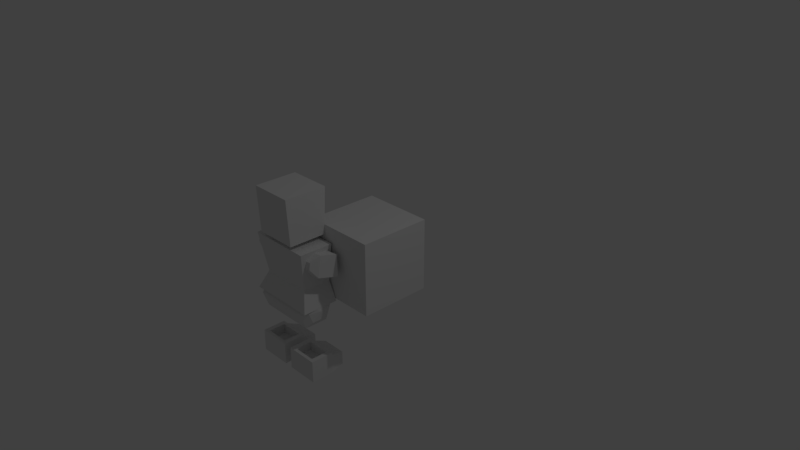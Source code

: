 # Source: shotgun.blend  (saved by Blender 2.78.0; exported with 4.5.12 LTS)
import bpy
from mathutils import Matrix  # noqa: F401  (used for matrix-valued properties, if any)

bpy.ops.wm.read_factory_settings(use_empty=True)
scene = bpy.context.scene
scene.name = 'Scene'

# ---- collections
col_collection_1 = bpy.data.collections.new('Collection 1'); scene.collection.children.link(col_collection_1)

# ---- materials (node trees are filled in below, after node groups)
mat_none = bpy.data.materials.new('None')
mat_none.alpha_threshold = 0.0
mat_none.use_transparent_shadow = False
mat_none.specular_color = (0.8, 0.8, 0.8)
mat_none.roughness = 0.5
mat_none.specular_intensity = 1.0
mat_material = bpy.data.materials.new('Material')
mat_material.alpha_threshold = 0.0
mat_material.use_transparent_shadow = False
mat_material.roughness = 0.5
mat_material.line_color = (0.0, 0.0, 0.0, 1.0)

# ---- material node trees

# ---- world
world_world = bpy.data.worlds.new('World'); scene.world = world_world
world_world.color = (0.05088, 0.05088, 0.05088)
world_world.use_sun_shadow = False
world_world.sun_shadow_jitter_overblur = 0.0
world_world.cycles.sampling_method = 'MANUAL'

# ---- cameras
cam_camera = bpy.data.cameras.new('Camera')
cam_camera.clip_end = 100.0
cam_camera.lens = 35.0
cam_camera.sensor_width = 32.0
cam_camera.sensor_height = 18.0
cam_camera.ortho_scale = 7.314
cam_camera.dof.focus_distance = 0.0
cam_camera.dof.aperture_fstop = 128.0

# ---- lights
light_lamp = bpy.data.lights.new('Lamp', 'POINT')
light_lamp.transmission_factor = 0.0
light_lamp.cutoff_distance = 30.0
light_lamp.energy = 100.0
light_lamp.shadow_buffer_clip_start = 1.001
light_lamp.shadow_soft_size = 0.1
light_lamp.shadow_maximum_resolution = 0.006
light_lamp.use_absolute_resolution = True

# ---- meshes
me_player_base_mesh_042 = bpy.data.meshes.new('player_base_Mesh.042')
me_player_base_mesh_042.from_pydata([(-0.09258, -0.5659, 0.6246), (-0.09258, -0.5026, 0.7021), (-0.06531, -0.5659, 0.7796), (-0.1634, -0.5659, 1.03), (-0.09258, -0.5026, 0.8571), (-0.1634, -0.4331, 0.9048), (-0.09258, -0.5659, 0.9347), (-0.1634, -0.4331, 0.9048), (-0.09258, -0.5026, 0.7021), (-0.1634, -0.4331, 0.6545), (-0.09258, -0.5026, 0.8571), (-0.1634, -0.7941, 0.9431), (-0.09258, -0.5659, 0.9347), (-0.1634, -0.5659, 1.03), (-0.09258, -0.7062, 0.8809), (-0.1634, -0.7941, 0.6162), (-0.09258, -0.7062, 0.8809), (-0.1634, -0.7941, 0.9431), (-0.09258, -0.7062, 0.6784), (-0.1634, -0.5659, 0.5293), (-0.09258, -0.7062, 0.6784), (-0.1634, -0.7941, 0.6162), (-0.09258, -0.5659, 0.6246), (-0.9589, -0.4331, 0.6545), (-0.1634, -0.5659, 0.5293), (-0.9589, -0.5659, 0.5293), (-0.1634, -0.4331, 0.6545), (-0.9589, -0.4331, 0.9048), (-0.1634, -0.4331, 0.6545), (-0.9589, -0.4331, 0.6545), (-0.1634, -0.4331, 0.9048), (-0.9589, -0.5659, 1.03), (-0.1634, -0.4331, 0.9048), (-0.9589, -0.4331, 0.9048), (-0.1634, -0.5659, 1.03), (-0.9589, -0.7941, 0.9431), (-0.1634, -0.5659, 1.03), (-0.9589, -0.5659, 1.03), (-0.1634, -0.7941, 0.9431), (-0.9589, -0.7941, 0.6162), (-0.1634, -0.7941, 0.9431), (-0.9589, -0.7941, 0.9431), (-0.1634, -0.7941, 0.6162), (-0.9589, -0.5659, 0.5293), (-0.1634, -0.7941, 0.6162), (-0.9589, -0.7941, 0.6162), (-0.1634, -0.5659, 0.5293), (-1.03, -0.5026, 0.7021), (-0.9589, -0.5659, 0.5293), (-1.03, -0.5659, 0.6246), (-0.9589, -0.4331, 0.6545), (-1.03, -0.5026, 0.8571), (-0.9589, -0.4331, 0.6545), (-1.03, -0.5026, 0.7021), (-0.9589, -0.4331, 0.9048), (-1.03, -0.5659, 0.9347), (-0.9589, -0.4331, 0.9048), (-1.03, -0.5026, 0.8571), (-0.9589, -0.5659, 1.03), (-1.03, -0.7062, 0.8809), (-0.9589, -0.5659, 1.03), (-1.03, -0.5659, 0.9347), (-0.9589, -0.7941, 0.9431), (-1.03, -0.7062, 0.6784), (-0.9589, -0.7941, 0.9431), (-1.03, -0.7062, 0.8809), (-0.9589, -0.7941, 0.6162), (-1.03, -0.5659, 0.6246), (-0.9589, -0.7941, 0.6162), (-1.03, -0.7062, 0.6784), (-0.9589, -0.5659, 0.5293), (-0.09258, -0.5026, 0.7021), (-0.09258, -0.5026, 0.8571), (-0.06531, -0.5659, 0.7796), (-0.1634, -0.4331, 0.6545), (-0.09258, -0.5659, 0.6246), (-0.1634, -0.5659, 0.5293), (-0.09258, -0.5026, 0.7021), (-1.057, -0.5659, 0.7796), (-1.03, -0.5659, 0.6246), (-1.03, -0.7062, 0.6784), (-0.09258, -0.5026, 0.8571), (-0.09258, -0.5659, 0.9347), (-0.06531, -0.5659, 0.7796), (-1.057, -0.5659, 0.7796), (-1.03, -0.7062, 0.6784), (-1.03, -0.7062, 0.8809), (-0.09258, -0.5659, 0.9347), (-0.09258, -0.7062, 0.8809), (-0.06531, -0.5659, 0.7796), (-1.057, -0.5659, 0.7796), (-1.03, -0.7062, 0.8809), (-1.03, -0.5659, 0.9347), (-0.09258, -0.7062, 0.8809), (-0.09258, -0.7062, 0.6784), (-0.06531, -0.5659, 0.7796), (-1.057, -0.5659, 0.7796), (-1.03, -0.5659, 0.9347), (-1.03, -0.5026, 0.8571), (-0.09258, -0.7062, 0.6784), (-0.09258, -0.5659, 0.6246), (-0.06531, -0.5659, 0.7796), (-1.057, -0.5659, 0.7796), (-1.03, -0.5026, 0.8571), (-1.03, -0.5026, 0.7021), (-1.057, -0.5659, 0.7796), (-1.03, -0.5026, 0.7021), (-1.03, -0.5659, 0.6246), (-0.1707, -1.418, 0.3768), (-0.3358, -1.556, 0.3676), (-0.3358, -1.418, 0.3768), (-0.1707, -1.556, 0.3676), (-0.09726, -1.363, 0.4227), (-0.3358, -1.418, 0.3768), (-0.4459, -1.363, 0.4227), (-0.1707, -1.418, 0.3768), (-0.03762, -1.281, 0.6383), (-0.501, -1.244, 0.6383), (-0.03762, -1.244, 0.6383), (-0.501, -1.281, 0.6383), (-0.03762, -1.281, 0.6383), (-0.03762, -1.556, 0.9686), (-0.03762, -1.556, 0.6383), (-0.03762, -1.244, 0.9686), (-0.03762, -1.244, 0.6383), (-0.03762, -1.556, 0.9686), (-0.501, -1.556, 0.9686), (-0.03762, -1.556, 0.6383), (-0.501, -1.556, 0.6383), (-0.09726, -1.556, 0.4227), (-0.4459, -1.556, 0.4227), (-0.3358, -1.556, 0.3676), (-0.1707, -1.556, 0.3676), (-0.09726, -1.363, 0.4227), (-0.03762, -1.556, 0.6383), (-0.09726, -1.556, 0.4227), (-0.03762, -1.281, 0.6383), (-0.3358, -1.418, 0.3768), (-0.4459, -1.556, 0.4227), (-0.4459, -1.363, 0.4227), (-0.3358, -1.556, 0.3676), (-0.501, -1.556, 0.9686), (-0.501, -1.281, 0.6383), (-0.501, -1.556, 0.6383), (-0.501, -1.244, 0.9686), (-0.501, -1.244, 0.6383), (-0.501, -1.556, 0.6383), (-0.4459, -1.363, 0.4227), (-0.4459, -1.556, 0.4227), (-0.501, -1.281, 0.6383), (-0.1707, -1.418, 0.3768), (-0.09726, -1.556, 0.4227), (-0.1707, -1.556, 0.3676), (-0.09726, -1.363, 0.4227), (-0.4352, -1.374, 0.9217), (-0.1034, -1.245, 0.9217), (-0.1034, -1.374, 0.9217), (-0.4352, -1.245, 0.9217), (-0.4352, -1.374, 0.6852), (-0.4352, -1.245, 0.9217), (-0.4352, -1.374, 0.9217), (-0.4352, -1.245, 0.6852), (-0.03762, -1.556, 0.9686), (-0.501, -1.244, 0.9686), (-0.501, -1.556, 0.9686), (-0.03762, -1.244, 0.9686), (-0.1034, -1.374, 0.9217), (-0.4352, -1.374, 0.6852), (-0.4352, -1.374, 0.9217), (-0.1034, -1.374, 0.6852), (-0.1034, -1.374, 0.9217), (-0.1034, -1.245, 0.6852), (-0.1034, -1.374, 0.6852), (-0.1034, -1.245, 0.9217), (-0.4352, -1.245, 0.6852), (-0.1034, -1.374, 0.6852), (-0.1034, -1.245, 0.6852), (-0.4352, -1.374, 0.6852), (-0.501, -1.281, 0.6383), (-0.09726, -1.363, 0.4227), (-0.4459, -1.363, 0.4227), (-0.03762, -1.281, 0.6383), (-0.1034, -1.245, 0.6852), (-0.501, -1.244, 0.6383), (-0.4352, -1.245, 0.6852), (-0.03762, -1.244, 0.6383), (-0.1034, -1.245, 0.9217), (-0.03762, -1.244, 0.9686), (-0.4352, -1.245, 0.9217), (-0.501, -1.244, 0.9686), (-0.4616, 0.2784, 0.8783), (-0.6615, 0.5444, 0.8783), (-0.6615, 0.2784, 0.8783), (-0.4616, 0.5444, 0.8783), (-0.07667, -0.5267, 1.019), (-1.046, -0.5267, 0.5049), (-0.07667, -0.5267, 0.5049), (-1.046, -0.5267, 1.019), (-1.012, 0.2927, 1.0), (-0.1114, 0.2927, 0.5234), (-1.012, 0.2927, 0.5234), (-0.1114, 0.2927, 1.0), (-0.6615, 0.2784, 0.8783), (-0.6615, 0.5444, 0.6784), (-0.6615, 0.2784, 0.6784), (-0.6615, 0.5444, 0.8783), (-0.4616, 0.2784, 0.8783), (-0.4616, 0.5444, 0.6784), (-0.4616, 0.5444, 0.8783), (-0.4616, 0.2784, 0.6784), (-0.6615, 0.2784, 0.6784), (-0.4616, 0.5444, 0.6784), (-0.4616, 0.2784, 0.6784), (-0.6615, 0.5444, 0.6784), (-0.6615, 0.5444, 0.6784), (-0.4616, 0.5444, 0.8783), (-0.4616, 0.5444, 0.6784), (-0.6615, 0.5444, 0.8783), (-0.1114, 0.2927, 0.5234), (-0.4116, -0.2597, 0.521), (-1.012, 0.2927, 0.5234), (-0.1837, -0.2597, 0.521), (-0.07667, -0.5267, 0.5049), (-1.046, -0.5267, 0.5049), (-0.9193, -0.2597, 0.521), (-0.9193, -0.2589, 0.9262), (-0.4123, -0.2589, 0.9262), (-1.012, 0.2927, 1.0), (-0.1838, -0.2589, 0.9262), (-0.1114, 0.2927, 1.0), (-0.1838, -0.2589, 0.9262), (-0.1837, -0.2595, 0.6466), (-0.1114, 0.2927, 1.0), (-0.1837, -0.2597, 0.521), (-0.1114, 0.2927, 0.5234), (-0.1838, -0.2589, 0.9262), (-0.4123, -0.2589, 0.9262), (-0.07667, -0.5267, 1.019), (-0.9193, -0.2589, 0.9262), (-1.046, -0.5267, 1.019), (-0.1837, -0.2597, 0.521), (-0.1837, -0.2595, 0.6466), (-0.07667, -0.5267, 0.5049), (-0.1838, -0.2589, 0.9262), (-0.07667, -0.5267, 1.019), (-0.9193, -0.2597, 0.521), (-0.9193, -0.2592, 0.8005), (-1.012, 0.2927, 0.5234), (-0.9193, -0.2589, 0.9262), (-1.012, 0.2927, 1.0), (-0.9193, -0.2589, 0.9262), (-0.9193, -0.2592, 0.8005), (-1.046, -0.5267, 1.019), (-0.9193, -0.2597, 0.521), (-1.046, -0.5267, 0.5049), (-0.7878, -1.556, 0.3676), (-0.9529, -1.418, 0.3768), (-0.7878, -1.418, 0.3768), (-0.9529, -1.556, 0.3676), (-0.7878, -1.418, 0.3768), (-1.026, -1.363, 0.4227), (-0.6777, -1.363, 0.4227), (-0.9529, -1.418, 0.3768), (-0.6226, -1.244, 0.6383), (-1.086, -1.281, 0.6383), (-1.086, -1.244, 0.6383), (-0.6226, -1.281, 0.6383), (-1.086, -1.556, 0.9686), (-1.086, -1.281, 0.6383), (-1.086, -1.556, 0.6383), (-1.086, -1.244, 0.9686), (-1.086, -1.244, 0.6383), (-1.086, -1.556, 0.6383), (-1.026, -1.363, 0.4227), (-1.026, -1.556, 0.4227), (-1.086, -1.281, 0.6383), (-0.6777, -1.556, 0.4227), (-0.7878, -1.418, 0.3768), (-0.6777, -1.363, 0.4227), (-0.7878, -1.556, 0.3676), (-0.6226, -1.281, 0.6383), (-0.6226, -1.556, 0.9686), (-0.6226, -1.556, 0.6383), (-0.6226, -1.244, 0.9686), (-0.6226, -1.244, 0.6383), (-0.9529, -1.556, 0.3676), (-0.7878, -1.556, 0.3676), (-1.026, -1.556, 0.4227), (-0.6777, -1.556, 0.4227), (-0.6226, -1.556, 0.6383), (-1.086, -1.556, 0.6383), (-0.6226, -1.556, 0.9686), (-1.086, -1.556, 0.9686), (-0.6777, -1.363, 0.4227), (-0.6226, -1.556, 0.6383), (-0.6777, -1.556, 0.4227), (-0.6226, -1.281, 0.6383), (-1.026, -1.556, 0.4227), (-0.9529, -1.418, 0.3768), (-0.9529, -1.556, 0.3676), (-1.026, -1.363, 0.4227), (-1.02, -1.245, 0.9217), (-0.6884, -1.374, 0.9217), (-1.02, -1.374, 0.9217), (-0.6884, -1.245, 0.9217), (-0.6884, -1.245, 0.9217), (-0.6884, -1.374, 0.6852), (-0.6884, -1.374, 0.9217), (-0.6884, -1.245, 0.6852), (-0.6226, -1.244, 0.9686), (-1.086, -1.556, 0.9686), (-0.6226, -1.556, 0.9686), (-1.086, -1.244, 0.9686), (-0.6884, -1.374, 0.6852), (-1.02, -1.374, 0.9217), (-0.6884, -1.374, 0.9217), (-1.02, -1.374, 0.6852), (-1.02, -1.245, 0.6852), (-1.02, -1.374, 0.9217), (-1.02, -1.374, 0.6852), (-1.02, -1.245, 0.9217), (-1.02, -1.374, 0.6852), (-0.6884, -1.245, 0.6852), (-1.02, -1.245, 0.6852), (-0.6884, -1.374, 0.6852), (-1.026, -1.363, 0.4227), (-0.6226, -1.281, 0.6383), (-0.6777, -1.363, 0.4227), (-1.086, -1.281, 0.6383), (-0.6884, -1.245, 0.9217), (-0.6226, -1.244, 0.9686), (-0.6884, -1.245, 0.6852), (-1.086, -1.244, 0.9686), (-1.02, -1.245, 0.9217), (-1.086, -1.244, 0.6383), (-1.02, -1.245, 0.6852), (-0.6226, -1.244, 0.6383), (-0.8615, 1.009, 1.07), (-0.2616, 0.3662, 1.036), (-0.2616, 1.009, 1.07), (-0.8615, 0.3662, 1.036), (-0.8615, 1.009, 0.47), (-0.2616, 0.3662, 0.5044), (-0.8615, 0.3662, 0.5044), (-0.2616, 1.009, 0.47), (-0.7174, 0.387, 0.6032), (-0.4058, 0.1976, 0.6032), (-0.7174, 0.1976, 0.6032), (-0.4058, 0.387, 0.6032), (-0.7174, 0.387, 0.9257), (-0.4058, 0.1976, 0.9257), (-0.4058, 0.387, 0.9257), (-0.7174, 0.1976, 0.9257), (-0.2616, 0.3662, 0.5044), (-0.2616, 1.009, 1.07), (-0.2616, 0.3662, 1.036), (-0.2616, 1.009, 0.47), (-0.2616, 1.009, 0.47), (-0.8615, 1.009, 1.07), (-0.2616, 1.009, 1.07), (-0.8615, 1.009, 0.47), (-0.8615, 1.009, 0.47), (-0.8615, 0.3662, 1.036), (-0.8615, 1.009, 1.07), (-0.8615, 0.3662, 0.5044), (-0.8615, 0.3662, 0.5044), (-0.2616, 0.3662, 1.036), (-0.8615, 0.3662, 1.036), (-0.2616, 0.3662, 0.5044), (-0.7174, 0.1976, 0.9257), (-0.7174, 0.387, 0.6032), (-0.7174, 0.1976, 0.6032), (-0.7174, 0.387, 0.9257), (-0.4058, 0.1976, 0.6032), (-0.4058, 0.387, 0.9257), (-0.4058, 0.1976, 0.9257), (-0.4058, 0.387, 0.6032), (-0.9833, -0.1452, 0.8111), (-1.171, 0.009905, 0.5428), (-0.954, 0.006278, 0.5599), (-1.2, -0.1415, 0.7939), (-0.9228, 0.2568, 0.7851), (-0.93, 0.2189, 0.869), (-0.9303, 0.2067, 0.6522), (-0.9833, -0.1452, 0.8111), (-0.9534, 0.08685, 0.9179), (-0.954, 0.006278, 0.5599), (-0.8156, 0.1892, 0.8201), (-0.9755, 0.08922, 0.8202), (-0.8156, 0.08923, 0.8201), (-0.9755, 0.1892, 0.8201), (-0.8156, 0.1892, 0.7202), (-0.9755, 0.1892, 0.8201), (-0.8156, 0.1892, 0.8201), (-0.9755, 0.1892, 0.7202), (-0.8156, 0.08923, 0.7202), (-0.9755, 0.1892, 0.7202), (-0.8156, 0.1892, 0.7202), (-0.9755, 0.08922, 0.7202), (-0.8156, 0.08923, 0.8201), (-0.9755, 0.08922, 0.7202), (-0.8156, 0.08923, 0.7202), (-0.9755, 0.08922, 0.8202), (-0.8156, 0.08923, 0.8201), (-0.8156, 0.1892, 0.7202), (-0.8156, 0.1892, 0.8201), (-0.8156, 0.08923, 0.7202), (-1.068, 0.2212, 0.8581), (-0.9534, 0.08685, 0.9179), (-0.93, 0.2189, 0.869), (-1.14, 0.08997, 0.9031), (-1.117, 0.2099, 0.6374), (-0.9228, 0.2568, 0.7851), (-0.9303, 0.2067, 0.6522), (-1.061, 0.2591, 0.7741), (-0.9534, 0.08685, 0.9179), (-1.2, -0.1415, 0.7939), (-0.9833, -0.1452, 0.8111), (-1.14, 0.08997, 0.9031), (-0.9228, 0.2568, 0.7851), (-1.068, 0.2212, 0.8581), (-0.93, 0.2189, 0.869), (-1.061, 0.2591, 0.7741), (-0.954, 0.006278, 0.5599), (-1.117, 0.2099, 0.6374), (-0.9303, 0.2067, 0.6522), (-1.171, 0.009905, 0.5428), (-1.2, -0.1415, 0.7939), (-1.117, 0.2099, 0.6374), (-1.171, 0.009905, 0.5428), (-1.14, 0.08997, 0.9031), (-1.061, 0.2591, 0.7741), (-1.068, 0.2212, 0.8581), (-1.273, -0.6216, 0.3547), (-1.355, -0.6344, 0.3871), (-1.352, -0.6094, 0.3548), (-1.277, -0.6466, 0.387), (-1.295, -0.7303, 0.3202), (-1.355, -0.6344, 0.3871), (-1.277, -0.6466, 0.387), (-1.372, -0.7156, 0.3222), (-1.38, -0.7657, 0.3869), (-1.295, -0.7303, 0.3202), (-1.303, -0.7803, 0.3849), (-1.372, -0.7156, 0.3222), (-1.28, -0.632, 0.1933), (-1.35, -0.5693, 0.1331), (-1.272, -0.5839, 0.1311), (-1.357, -0.6174, 0.1953), (-1.117, -0.6322, 0.243), (-1.079, -0.4306, 0.2729), (-1.108, -0.5695, 0.1619), (-1.088, -0.4933, 0.354), (-1.04, -0.6469, 0.2409), (-1.108, -0.5695, 0.1619), (-1.03, -0.5841, 0.1599), (-1.117, -0.6322, 0.243), (-1.34, -0.5362, 0.2602), (-1.28, -0.632, 0.1933), (-1.262, -0.5484, 0.2601), (-1.357, -0.6174, 0.1953), (-1.088, -0.4933, 0.354), (-1.04, -0.6469, 0.2409), (-1.011, -0.508, 0.3519), (-1.117, -0.6322, 0.243), (-1.283, -0.6571, 0.2256), (-1.344, -0.5612, 0.2926), (-1.266, -0.5734, 0.2925), (-1.361, -0.6424, 0.2277), (-1.352, -0.6094, 0.3548), (-1.291, -0.7052, 0.2878), (-1.273, -0.6216, 0.3547), (-1.369, -0.6906, 0.2899), (-1.369, -0.6906, 0.2899), (-1.283, -0.6571, 0.2256), (-1.291, -0.7052, 0.2878), (-1.361, -0.6424, 0.2277), (-1.34, -0.5362, 0.2602), (-1.266, -0.5734, 0.2925), (-1.344, -0.5612, 0.2926), (-1.262, -0.5484, 0.2601), (-1.363, -0.6845, 0.4518), (-1.372, -0.7156, 0.3222), (-1.38, -0.7657, 0.3869), (-1.355, -0.6344, 0.3871), (-1.326, -0.5076, 0.5931), (-1.311, -0.4094, 0.4663), (-1.352, -0.6094, 0.3548), (-1.344, -0.5612, 0.2926), (-1.361, -0.6424, 0.2277), (-1.369, -0.6906, 0.2899), (-1.34, -0.5362, 0.2602), (-1.296, -0.3112, 0.3394), (-1.35, -0.5693, 0.1331), (-1.357, -0.6174, 0.1953), (-1.291, -0.7052, 0.2878), (-1.283, -0.6571, 0.2256), (-1.273, -0.6216, 0.3547), (-1.266, -0.5734, 0.2925), (-1.28, -0.632, 0.1933), (-1.272, -0.5839, 0.1311), (-1.262, -0.5484, 0.2601), (-1.234, -0.4013, 0.277), (-1.241, -0.4495, 0.3392), (-1.264, -0.5978, 0.5307), (-1.277, -0.6466, 0.387), (-1.285, -0.6967, 0.4517), (-1.295, -0.7303, 0.3202), (-1.303, -0.7803, 0.3849), (-1.326, -0.5076, 0.5931), (-1.016, -0.5661, 0.585), (-1.311, -0.4094, 0.4663), (-0.9852, -0.3697, 0.3312), (-1.296, -0.3112, 0.3394), (-1.272, -0.5839, 0.1311), (-1.35, -0.5693, 0.1331), (-1.234, -0.4013, 0.277), (-1.296, -0.3112, 0.3394), (-0.9852, -0.3697, 0.3312), (-1.079, -0.4306, 0.2729), (-1.03, -0.5841, 0.1599), (-1.108, -0.5695, 0.1619), (-1.04, -0.6469, 0.2409), (-1.03, -0.5841, 0.1599), (-1.011, -0.508, 0.3519), (-0.9852, -0.3697, 0.3312), (-1.016, -0.5661, 0.585), (-1.031, -0.6417, 0.5246), (-1.031, -0.6417, 0.5246), (-1.016, -0.5661, 0.585), (-1.264, -0.5978, 0.5307), (-1.326, -0.5076, 0.5931), (-1.363, -0.6845, 0.4518), (-1.285, -0.6967, 0.4517), (-1.303, -0.7803, 0.3849), (-1.38, -0.7657, 0.3869), (-1.011, -0.508, 0.3519), (-1.031, -0.6417, 0.5246), (-1.088, -0.4933, 0.354), (-1.264, -0.5978, 0.5307), (-1.241, -0.4495, 0.3392), (-1.234, -0.4013, 0.277), (-1.079, -0.4306, 0.2729), (0.0479, 0.2201, 0.5672), (-0.1399, -0.08812, 0.5993), (-0.1692, 0.2041, 0.5743), (0.07723, -0.07209, 0.5922), (-0.1931, 0.07889, 0.928), (-0.2004, 0.1691, 0.9093), (-0.1928, 0.2472, 0.7907), (-0.1399, -0.08812, 0.5993), (-0.1692, 0.2041, 0.5743), (-0.1698, -0.03821, 0.8498), (-0.1476, 0.04226, 0.7943), (-0.3076, 0.101, 0.8752), (-0.3076, 0.04226, 0.7943), (-0.1476, 0.101, 0.8752), (-0.1476, 0.101, 0.8752), (-0.3076, 0.1819, 0.8165), (-0.3076, 0.101, 0.8752), (-0.1476, 0.1819, 0.8165), (-0.1476, 0.1819, 0.8165), (-0.3076, 0.1232, 0.7356), (-0.3076, 0.1819, 0.8165), (-0.1476, 0.1232, 0.7356), (-0.1476, 0.1232, 0.7356), (-0.3076, 0.04226, 0.7943), (-0.3076, 0.1232, 0.7356), (-0.1476, 0.04226, 0.7943), (-0.3076, 0.1819, 0.8165), (-0.3076, 0.04226, 0.7943), (-0.3076, 0.101, 0.8752), (-0.3076, 0.1232, 0.7356), (-0.1698, -0.03821, 0.8498), (-0.05507, 0.08908, 0.9234), (-0.1931, 0.07889, 0.928), (0.01729, -0.02439, 0.8437), (-0.2004, 0.1691, 0.9093), (-0.00577, 0.261, 0.7846), (-0.1928, 0.2472, 0.7907), (-0.06235, 0.1793, 0.9047), (0.07723, -0.07209, 0.5922), (-0.1698, -0.03821, 0.8498), (-0.1399, -0.08812, 0.5993), (0.01729, -0.02439, 0.8437), (-0.05507, 0.08908, 0.9234), (-0.2004, 0.1691, 0.9093), (-0.1931, 0.07889, 0.928), (-0.06235, 0.1793, 0.9047), (-0.00577, 0.261, 0.7846), (-0.1692, 0.2041, 0.5743), (-0.1928, 0.2472, 0.7907), (0.0479, 0.2201, 0.5672), (-0.00577, 0.261, 0.7846), (0.07723, -0.07209, 0.5922), (0.0479, 0.2201, 0.5672), (0.01729, -0.02439, 0.8437), (-0.06235, 0.1793, 0.9047), (-0.05507, 0.08908, 0.9234), (0.1407, -0.03563, -0.09881), (0.06477, 0.009396, -0.08694), (0.1432, 0.005291, -0.09608), (0.06231, -0.03153, -0.08966), (0.1407, -0.03563, -0.09881), (0.0545, -0.02387, -0.1976), (0.06231, -0.03153, -0.08966), (0.1332, -0.0282, -0.2036), (0.0545, -0.02387, -0.1976), (0.1282, -0.11, -0.2091), (0.04958, -0.1057, -0.2031), (0.1332, -0.0282, -0.2036), (0.1475, 0.211, -0.1877), (0.06414, 0.1367, -0.1869), (0.06887, 0.2154, -0.1817), (0.1428, 0.1323, -0.1929), (-0.0714, 0.2073, 0.0659), (-0.09054, 0.1175, -0.1202), (-0.08438, 0.22, -0.1133), (-0.07756, 0.1047, 0.05908), (-0.08438, 0.22, -0.1133), (-0.1692, 0.1218, -0.1142), (-0.163, 0.2244, -0.1073), (-0.09054, 0.1175, -0.1202), (0.06414, 0.1367, -0.1869), (0.1504, 0.1249, -0.08812), (0.07196, 0.129, -0.07897), (0.1428, 0.1323, -0.1929), (-0.1692, 0.1218, -0.1142), (-0.07756, 0.1047, 0.05908), (-0.1562, 0.1091, 0.06508), (-0.09054, 0.1175, -0.1202), (0.1479, 0.08399, -0.09085), (0.06169, 0.09575, -0.1897), (0.0695, 0.08809, -0.0817), (0.1404, 0.09142, -0.1957), (0.05696, 0.01705, -0.1949), (0.1432, 0.005291, -0.09608), (0.06477, 0.009396, -0.08694), (0.1356, 0.01272, -0.2009), (0.06169, 0.09575, -0.1897), (0.1356, 0.01272, -0.2009), (0.05696, 0.01705, -0.1949), (0.1404, 0.09142, -0.1957), (0.0695, 0.08809, -0.0817), (0.1504, 0.1249, -0.08812), (0.1479, 0.08399, -0.09085), (0.07196, 0.129, -0.07897), (0.06169, 0.09575, -0.1897), (0.06477, 0.009396, -0.08694), (0.0695, 0.08809, -0.0817), (0.05696, 0.01705, -0.1949), (0.05739, -0.1134, -0.09511), (0.0545, -0.02387, -0.1976), (0.04958, -0.1057, -0.2031), (0.06231, -0.03153, -0.08966), (0.06663, -0.1224, 0.03252), (0.0812, 0.12, 0.04866), (0.07196, 0.129, -0.07897), (0.08593, 0.1987, 0.0539), (0.06887, 0.2154, -0.1817), (0.06414, 0.1367, -0.1869), (0.162, 0.02688, 0.1347), (0.1407, -0.03563, -0.09881), (0.1432, 0.005291, -0.09608), (0.1524, -0.1337, 0.124), (0.1358, -0.1175, -0.1043), (0.1332, -0.0282, -0.2036), (0.1282, -0.11, -0.2091), (0.1428, 0.1323, -0.1929), (0.1475, 0.211, -0.1877), (0.1504, 0.1249, -0.08812), (0.1717, 0.1874, 0.1454), (0.1479, 0.08399, -0.09085), (0.1404, 0.09142, -0.1957), (0.1356, 0.01272, -0.2009), (0.1717, 0.1874, 0.1454), (-0.143, 0.2047, 0.1694), (0.162, 0.02688, 0.1347), (-0.1623, -0.1164, 0.148), (0.1524, -0.1337, 0.124), (0.06663, -0.1224, 0.03252), (-0.1623, -0.1164, 0.148), (-0.1694, -0.1094, 0.05053), (0.1524, -0.1337, 0.124), (0.1358, -0.1175, -0.1043), (0.05739, -0.1134, -0.09511), (0.04958, -0.1057, -0.2031), (0.1282, -0.11, -0.2091), (-0.08438, 0.22, -0.1133), (-0.163, 0.2244, -0.1073), (-0.0714, 0.2073, 0.0659), (-0.143, 0.2047, 0.1694), (0.08593, 0.1987, 0.0539), (0.1717, 0.1874, 0.1454), (0.1475, 0.211, -0.1877), (0.06887, 0.2154, -0.1817), (-0.1694, -0.1094, 0.05053), (-0.1623, -0.1164, 0.148), (-0.1562, 0.1091, 0.06508), (-0.143, 0.2047, 0.1694), (-0.163, 0.2244, -0.1073), (-0.1692, 0.1218, -0.1142), (-0.0714, 0.2073, 0.0659), (0.08593, 0.1987, 0.0539), (-0.07756, 0.1047, 0.05908), (0.0812, 0.12, 0.04866), (0.06663, -0.1224, 0.03252), (-0.1694, -0.1094, 0.05053), (-0.1562, 0.1091, 0.06508)], [], [(0, 1, 2), (3, 4, 5), (4, 3, 6), (7, 8, 9), (8, 7, 10), (11, 12, 13), (12, 11, 14), (15, 16, 17), (16, 15, 18), (19, 20, 21), (20, 19, 22), (23, 24, 25), (24, 23, 26), (27, 28, 29), (28, 27, 30), (31, 32, 33), (32, 31, 34), (35, 36, 37), (36, 35, 38), (39, 40, 41), (40, 39, 42), (43, 44, 45), (44, 43, 46), (47, 48, 49), (48, 47, 50), (51, 52, 53), (52, 51, 54), (55, 56, 57), (56, 55, 58), (59, 60, 61), (60, 59, 62), (63, 64, 65), (64, 63, 66), (67, 68, 69), (68, 67, 70), (71, 72, 73), (74, 75, 76), (75, 74, 77), (78, 79, 80), (81, 82, 83), (84, 85, 86), (87, 88, 89), (90, 91, 92), (93, 94, 95), (96, 97, 98), (99, 100, 101), (102, 103, 104), (105, 106, 107), (108, 109, 110), (109, 108, 111), (112, 113, 114), (113, 112, 115), (116, 117, 118), (117, 116, 119), (120, 121, 122), (121, 120, 123), (124, 123, 120), (125, 126, 127), (128, 127, 126), (127, 128, 129), (130, 129, 128), (131, 129, 130), (129, 131, 132), (133, 134, 135), (134, 133, 136), (137, 138, 139), (138, 137, 140), (141, 142, 143), (144, 142, 141), (142, 144, 145), (146, 147, 148), (147, 146, 149), (150, 151, 152), (151, 150, 153), (154, 155, 156), (155, 154, 157), (158, 159, 160), (159, 158, 161), (162, 163, 164), (163, 162, 165), (166, 167, 168), (167, 166, 169), (170, 171, 172), (171, 170, 173), (174, 175, 176), (175, 174, 177), (178, 179, 180), (179, 178, 181), (182, 183, 184), (183, 182, 185), (186, 185, 182), (185, 186, 187), (188, 187, 186), (187, 188, 189), (184, 189, 188), (189, 184, 183), (190, 191, 192), (191, 190, 193), (194, 195, 196), (195, 194, 197), (198, 199, 200), (199, 198, 201), (202, 203, 204), (203, 202, 205), (206, 207, 208), (207, 206, 209), (210, 211, 212), (211, 210, 213), (214, 215, 216), (215, 214, 217), (218, 219, 220), (221, 219, 218), (222, 219, 221), (223, 219, 222), (224, 219, 223), (219, 224, 220), (225, 226, 227), (228, 227, 226), (227, 228, 229), (230, 231, 232), (233, 232, 231), (232, 233, 234), (235, 236, 237), (238, 237, 236), (237, 238, 239), (240, 241, 242), (243, 242, 241), (242, 243, 244), (245, 246, 247), (248, 247, 246), (247, 248, 249), (250, 251, 252), (253, 252, 251), (252, 253, 254), (255, 256, 257), (256, 255, 258), (259, 260, 261), (260, 259, 262), (263, 264, 265), (264, 263, 266), (267, 268, 269), (270, 268, 267), (268, 270, 271), (272, 273, 274), (273, 272, 275), (276, 277, 278), (277, 276, 279), (280, 281, 282), (281, 280, 283), (284, 283, 280), (285, 286, 287), (288, 287, 286), (289, 287, 288), (287, 289, 290), (291, 290, 289), (290, 291, 292), (293, 294, 295), (294, 293, 296), (297, 298, 299), (298, 297, 300), (301, 302, 303), (302, 301, 304), (305, 306, 307), (306, 305, 308), (309, 310, 311), (310, 309, 312), (313, 314, 315), (314, 313, 316), (317, 318, 319), (318, 317, 320), (321, 322, 323), (322, 321, 324), (325, 326, 327), (326, 325, 328), (329, 330, 331), (330, 329, 332), (333, 332, 329), (332, 333, 334), (335, 334, 333), (334, 335, 336), (331, 336, 335), (336, 331, 330), (337, 338, 339), (338, 337, 340), (341, 342, 343), (342, 341, 344), (345, 346, 347), (346, 345, 348), (349, 350, 351), (350, 349, 352), (353, 354, 355), (354, 353, 356), (357, 358, 359), (358, 357, 360), (361, 362, 363), (362, 361, 364), (365, 366, 367), (366, 365, 368), (369, 370, 371), (370, 369, 372), (373, 374, 375), (374, 373, 376), (377, 378, 379), (378, 377, 380), (381, 382, 383), (384, 382, 385), (382, 384, 383), (386, 383, 384), (387, 388, 389), (388, 387, 390), (391, 392, 393), (392, 391, 394), (395, 396, 397), (396, 395, 398), (399, 400, 401), (400, 399, 402), (403, 404, 405), (404, 403, 406), (407, 408, 409), (408, 407, 410), (411, 412, 413), (412, 411, 414), (415, 416, 417), (416, 415, 418), (419, 420, 421), (420, 419, 422), (423, 424, 425), (424, 423, 426), (427, 428, 429), (430, 428, 427), (428, 430, 431), (432, 431, 430), (433, 434, 435), (434, 433, 436), (437, 438, 439), (438, 437, 440), (441, 442, 443), (442, 441, 444), (445, 446, 447), (446, 445, 448), (449, 450, 451), (450, 449, 452), (453, 454, 455), (454, 453, 456), (457, 458, 459), (458, 457, 460), (461, 462, 463), (462, 461, 464), (465, 466, 467), (466, 465, 468), (469, 470, 471), (470, 469, 472), (473, 474, 475), (474, 473, 476), (477, 478, 479), (478, 477, 480), (481, 482, 483), (482, 481, 484), (485, 484, 481), (486, 484, 485), (484, 486, 487), (488, 487, 486), (489, 487, 488), (487, 489, 490), (488, 486, 491), (492, 491, 486), (493, 491, 492), (491, 493, 494), (495, 496, 497), (498, 497, 496), (499, 500, 501), (502, 501, 500), (503, 501, 502), (501, 503, 498), (498, 503, 497), (504, 497, 503), (497, 504, 505), (506, 505, 504), (505, 506, 507), (508, 507, 506), (509, 510, 511), (512, 511, 510), (511, 512, 513), (514, 515, 516), (517, 516, 515), (518, 516, 517), (516, 518, 519), (520, 519, 518), (519, 520, 521), (522, 523, 524), (525, 524, 523), (526, 524, 525), (524, 526, 527), (528, 529, 530), (531, 530, 529), (532, 530, 531), (530, 532, 533), (533, 532, 534), (535, 534, 532), (536, 537, 538), (539, 538, 537), (540, 538, 539), (541, 538, 540), (538, 541, 542), (543, 544, 545), (544, 543, 546), (547, 548, 549), (550, 549, 551), (549, 550, 547), (552, 547, 550), (553, 554, 555), (554, 553, 556), (557, 558, 559), (558, 557, 560), (561, 562, 563), (562, 561, 564), (565, 566, 567), (566, 565, 568), (569, 570, 571), (570, 569, 572), (573, 574, 575), (574, 573, 576), (577, 578, 579), (578, 577, 580), (581, 582, 583), (582, 581, 584), (585, 586, 587), (586, 585, 588), (589, 590, 591), (590, 589, 592), (593, 594, 595), (594, 593, 596), (597, 596, 593), (596, 597, 598), (599, 600, 601), (600, 599, 602), (603, 604, 605), (604, 603, 606), (607, 608, 609), (608, 607, 610), (611, 612, 613), (612, 611, 614), (615, 616, 617), (616, 615, 618), (619, 620, 621), (620, 619, 622), (623, 624, 625), (624, 623, 626), (627, 628, 629), (628, 627, 630), (631, 632, 633), (632, 631, 634), (635, 636, 637), (636, 635, 638), (639, 640, 641), (640, 639, 642), (643, 644, 645), (644, 643, 646), (647, 648, 649), (648, 647, 650), (651, 652, 653), (652, 651, 654), (655, 654, 651), (654, 655, 648), (656, 648, 655), (648, 656, 649), (649, 656, 657), (658, 657, 656), (659, 657, 658), (657, 659, 660), (661, 662, 663), (664, 662, 661), (665, 662, 664), (662, 665, 666), (667, 666, 665), (668, 669, 670), (671, 670, 669), (661, 670, 671), (670, 661, 672), (663, 672, 661), (672, 663, 673), (674, 673, 663), (675, 676, 677), (678, 677, 676), (677, 678, 679), (680, 681, 682), (681, 680, 683), (683, 680, 684), (685, 684, 680), (686, 684, 685), (684, 686, 687), (688, 689, 690), (691, 690, 689), (690, 691, 692), (693, 692, 691), (694, 692, 693), (692, 694, 695), (696, 697, 698), (699, 698, 697), (700, 698, 699), (698, 700, 701), (702, 703, 704), (705, 704, 703), (706, 704, 705), (707, 704, 706), (704, 707, 708)])
me_player_base_mesh_042.polygons.foreach_set('use_smooth', [True] * 406)
_k = set([(0, 1), (0, 2), (1, 2), (3, 4), (3, 5), (3, 6), (4, 5), (4, 6), (7, 9), (7, 10), (8, 9), (8, 10), (11, 13), (11, 14), (12, 13), (12, 14), (15, 17), (15, 18), (16, 17), (16, 18), (19, 21), (19, 22), (20, 21), (20, 22), (23, 25), (23, 26), (24, 25), (24, 26), (27, 29), (27, 30), (28, 29), (28, 30), (31, 33), (31, 34), (32, 33), (32, 34), (35, 37), (35, 38), (36, 37), (36, 38), (39, 41), (39, 42), (40, 41), (40, 42), (43, 45), (43, 46), (44, 45), (44, 46), (47, 48), (47, 49), (47, 50), (48, 49), (48, 50), (51, 53), (51, 54), (52, 53), (52, 54), (55, 56), (55, 57), (55, 58), (56, 57), (56, 58), (59, 61), (59, 62), (60, 61), (60, 62), (63, 65), (63, 66), (64, 65), (64, 66), (67, 69), (67, 70), (68, 69), (68, 70), (71, 72), (71, 73), (72, 73), (74, 75), (74, 76), (74, 77), (75, 76), (75, 77), (78, 79), (78, 80), (79, 80), (81, 82), (81, 83), (82, 83), (84, 85), (84, 86), (85, 86), (87, 88), (87, 89), (88, 89), (90, 91), (90, 92), (91, 92), (93, 94), (93, 95), (94, 95), (96, 97), (96, 98), (97, 98), (99, 100), (99, 101), (100, 101), (102, 103), (102, 104), (103, 104), (105, 106), (105, 107), (106, 107), (108, 110), (108, 111), (109, 110), (109, 111), (112, 114), (112, 115), (113, 114), (113, 115), (116, 118), (116, 119), (117, 118), (117, 119), (120, 122), (120, 124), (121, 122), (121, 123), (123, 124), (125, 126), (125, 127), (126, 128), (127, 129), (128, 130), (129, 132), (130, 131), (131, 132), (133, 135), (133, 136), (134, 135), (134, 136), (137, 138), (137, 139), (137, 140), (138, 139), (138, 140), (141, 143), (141, 144), (142, 143), (142, 145), (144, 145), (146, 148), (146, 149), (147, 148), (147, 149), (150, 151), (150, 152), (150, 153), (151, 152), (151, 153), (154, 156), (154, 157), (155, 156), (155, 157), (158, 160), (158, 161), (159, 160), (159, 161), (162, 164), (162, 165), (163, 164), (163, 165), (166, 168), (166, 169), (167, 168), (167, 169), (170, 172), (170, 173), (171, 172), (171, 173), (174, 176), (174, 177), (175, 176), (175, 177), (178, 180), (178, 181), (179, 180), (179, 181), (182, 183), (182, 184), (182, 185), (182, 186), (183, 184), (183, 185), (183, 189), (184, 188), (184, 189), (185, 186), (185, 187), (186, 187), (186, 188), (187, 188), (187, 189), (188, 189), (190, 192), (190, 193), (191, 192), (191, 193), (194, 196), (194, 197), (195, 196), (195, 197), (198, 200), (198, 201), (199, 200), (199, 201), (202, 204), (202, 205), (203, 204), (203, 205), (206, 208), (206, 209), (207, 208), (207, 209), (210, 212), (210, 213), (211, 212), (211, 213), (214, 216), (214, 217), (215, 216), (215, 217), (218, 220), (218, 221), (219, 221), (219, 224), (220, 224), (221, 222), (222, 223), (223, 224), (225, 226), (225, 227), (226, 228), (227, 229), (228, 229), (230, 231), (230, 232), (231, 233), (232, 234), (233, 234), (235, 236), (235, 237), (236, 238), (237, 239), (238, 239), (240, 241), (240, 242), (241, 243), (242, 244), (243, 244), (245, 246), (245, 247), (246, 248), (247, 249), (248, 249), (250, 251), (250, 252), (251, 253), (252, 254), (253, 254), (255, 257), (255, 258), (256, 257), (256, 258), (259, 261), (259, 262), (260, 261), (260, 262), (263, 265), (263, 266), (264, 265), (264, 266), (267, 269), (267, 270), (268, 269), (268, 271), (270, 271), (272, 274), (272, 275), (273, 274), (273, 275), (276, 277), (276, 278), (276, 279), (277, 278), (277, 279), (280, 282), (280, 284), (281, 282), (281, 283), (283, 284), (285, 286), (285, 287), (286, 288), (287, 290), (288, 289), (289, 291), (290, 292), (291, 292), (293, 295), (293, 296), (294, 295), (294, 296), (297, 298), (297, 299), (297, 300), (298, 299), (298, 300), (301, 303), (301, 304), (302, 303), (302, 304), (305, 307), (305, 308), (306, 307), (306, 308), (309, 311), (309, 312), (310, 311), (310, 312), (313, 315), (313, 316), (314, 315), (314, 316), (317, 319), (317, 320), (318, 319), (318, 320), (321, 323), (321, 324), (322, 323), (322, 324), (325, 327), (325, 328), (326, 327), (326, 328), (329, 330), (329, 331), (329, 333), (330, 332), (330, 336), (331, 335), (331, 336), (332, 333), (332, 334), (333, 335), (334, 335), (334, 336), (337, 339), (337, 340), (338, 339), (338, 340), (341, 343), (341, 344), (342, 343), (342, 344), (345, 347), (345, 348), (346, 347), (346, 348), (349, 351), (349, 352), (350, 351), (350, 352), (353, 355), (353, 356), (354, 355), (354, 356), (357, 359), (357, 360), (358, 359), (358, 360), (361, 363), (361, 364), (362, 363), (362, 364), (365, 367), (365, 368), (366, 367), (366, 368), (369, 371), (369, 372), (370, 371), (370, 372), (373, 375), (373, 376), (374, 375), (374, 376), (377, 379), (377, 380), (378, 379), (378, 380), (381, 382), (381, 383), (382, 383), (382, 384), (382, 385), (383, 384), (383, 386), (384, 385), (384, 386), (387, 389), (387, 390), (388, 389), (388, 390), (391, 393), (391, 394), (392, 393), (392, 394), (395, 397), (395, 398), (396, 397), (396, 398), (399, 401), (399, 402), (400, 401), (400, 402), (403, 405), (403, 406), (404, 405), (404, 406), (407, 409), (407, 410), (408, 409), (408, 410), (411, 413), (411, 414), (412, 413), (412, 414), (415, 417), (415, 418), (416, 417), (416, 418), (419, 421), (419, 422), (420, 421), (420, 422), (423, 425), (423, 426), (424, 425), (424, 426), (427, 429), (427, 430), (428, 429), (428, 430), (428, 431), (430, 432), (431, 432), (433, 435), (433, 436), (434, 435), (434, 436), (437, 439), (437, 440), (438, 439), (438, 440), (441, 443), (441, 444), (442, 443), (442, 444), (445, 447), (445, 448), (446, 447), (446, 448), (449, 451), (449, 452), (450, 451), (450, 452), (453, 455), (453, 456), (454, 455), (454, 456), (457, 459), (457, 460), (458, 459), (458, 460), (461, 463), (461, 464), (462, 463), (462, 464), (465, 467), (465, 468), (466, 467), (466, 468), (469, 471), (469, 472), (470, 471), (470, 472), (473, 475), (473, 476), (474, 475), (474, 476), (477, 479), (477, 480), (478, 479), (478, 480), (481, 483), (481, 485), (482, 483), (482, 484), (484, 487), (485, 486), (486, 492), (487, 490), (488, 489), (488, 491), (489, 490), (491, 494), (492, 493), (493, 494), (495, 496), (495, 497), (496, 498), (497, 505), (498, 501), (499, 500), (499, 501), (500, 502), (502, 503), (503, 504), (504, 506), (505, 507), (506, 508), (507, 508), (509, 510), (509, 511), (510, 512), (511, 513), (512, 513), (514, 515), (514, 516), (515, 517), (516, 519), (517, 518), (518, 520), (519, 521), (520, 521), (522, 523), (522, 524), (523, 525), (524, 527), (525, 526), (526, 527), (528, 529), (528, 530), (529, 531), (530, 533), (531, 532), (532, 535), (533, 534), (534, 535), (536, 537), (536, 538), (537, 539), (538, 542), (539, 540), (540, 541), (541, 542), (543, 545), (543, 546), (544, 545), (544, 546), (547, 548), (547, 549), (547, 550), (547, 552), (548, 549), (549, 550), (549, 551), (550, 551), (550, 552), (553, 555), (553, 556), (554, 555), (554, 556), (557, 559), (557, 560), (558, 559), (558, 560), (561, 563), (561, 564), (562, 563), (562, 564), (565, 567), (565, 568), (566, 567), (566, 568), (569, 571), (569, 572), (570, 571), (570, 572), (573, 575), (573, 576), (574, 575), (574, 576), (577, 579), (577, 580), (578, 579), (578, 580), (581, 583), (581, 584), (582, 583), (582, 584), (585, 587), (585, 588), (586, 587), (586, 588), (589, 591), (589, 592), (590, 591), (590, 592), (593, 594), (593, 595), (593, 596), (593, 597), (594, 595), (594, 596), (596, 597), (596, 598), (597, 598), (599, 601), (599, 602), (600, 601), (600, 602), (603, 605), (603, 606), (604, 605), (604, 606), (607, 609), (607, 610), (608, 609), (608, 610), (611, 613), (611, 614), (612, 613), (612, 614), (615, 617), (615, 618), (616, 617), (616, 618), (619, 621), (619, 622), (620, 621), (620, 622), (623, 625), (623, 626), (624, 625), (624, 626), (627, 629), (627, 630), (628, 629), (628, 630), (631, 633), (631, 634), (632, 633), (632, 634), (635, 637), (635, 638), (636, 637), (636, 638), (639, 641), (639, 642), (640, 641), (640, 642), (643, 645), (643, 646), (644, 645), (644, 646), (647, 649), (647, 650), (648, 650), (648, 654), (649, 657), (651, 653), (651, 655), (652, 653), (652, 654), (655, 656), (656, 658), (657, 660), (658, 659), (659, 660), (661, 664), (661, 671), (662, 663), (662, 666), (663, 674), (664, 665), (665, 667), (666, 667), (668, 669), (668, 670), (669, 671), (670, 672), (672, 673), (673, 674), (675, 676), (675, 677), (676, 678), (677, 679), (678, 679), (680, 682), (680, 685), (681, 682), (681, 683), (683, 684), (684, 687), (685, 686), (686, 687), (688, 689), (688, 690), (689, 691), (690, 692), (691, 693), (692, 695), (693, 694), (694, 695), (696, 697), (696, 698), (697, 699), (698, 701), (699, 700), (700, 701), (702, 703), (702, 704), (703, 705), (704, 708), (705, 706), (706, 707), (707, 708)])
me_player_base_mesh_042.attributes.new('sharp_edge', 'BOOLEAN', 'EDGE').data.foreach_set('value', [ (min(e.vertices), max(e.vertices)) in _k for e in me_player_base_mesh_042.edges])
_uv = me_player_base_mesh_042.uv_layers.new(name='UVMap')
_uv.uv.foreach_set('vector', [0.555, 0.5105, 0.5275, 0.5995, 0.5, 0.5105, 0.5888, 0.5553, 0.5275, 0.6221, 0.5444, 0.5553, 0.5275, 0.6221, 0.5888, 0.5553, 0.555, 0.6221, 0.5444, 0.5553, 0.4725, 0.6221, 0.4556, 0.5553, 0.4725, 0.6221, 0.5444, 0.5553, 0.5275, 0.6221, 0.4556, 0.5553, 0.445, 0.6221, 0.4112, 0.5553, 0.445, 0.6221, 0.4556, 0.5553, 0.4725, 0.6221, 0.5444, 0.5553, 0.4725, 0.6221, 0.4556, 0.5553, 0.4725, 0.6221, 0.5444, 0.5553, 0.5275, 0.6221, 0.5888, 0.5553, 0.5275, 0.6221, 0.5444, 0.5553, 0.5275, 0.6221, 0.5888, 0.5553, 0.555, 0.6221, 0.4556, 0.4447, 0.4112, 0.5553, 0.4112, 0.4447, 0.4112, 0.5553, 0.4556, 0.4447, 0.4556, 0.5553, 0.5444, 0.4447, 0.4556, 0.5553, 0.4556, 0.4447, 0.4556, 0.5553, 0.5444, 0.4447, 0.5444, 0.5553, 0.5888, 0.4447, 0.5444, 0.5553, 0.5444, 0.4447, 0.5444, 0.5553, 0.5888, 0.4447, 0.5888, 0.5553, 0.4556, 0.4447, 0.4112, 0.5553, 0.4112, 0.4447, 0.4112, 0.5553, 0.4556, 0.4447, 0.4556, 0.5553, 0.5444, 0.4447, 0.4556, 0.5553, 0.4556, 0.4447, 0.4556, 0.5553, 0.5444, 0.4447, 0.5444, 0.5553, 0.5888, 0.4447, 0.5444, 0.5553, 0.5444, 0.4447, 0.5444, 0.5553, 0.5888, 0.4447, 0.5888, 0.5553, 0.4725, 0.3779, 0.4112, 0.4447, 0.445, 0.3779, 0.4112, 0.4447, 0.4725, 0.3779, 0.4556, 0.4447, 0.5275, 0.3779, 0.4556, 0.4447, 0.4725, 0.3779, 0.4556, 0.4447, 0.5275, 0.3779, 0.5444, 0.4447, 0.555, 0.3779, 0.5444, 0.4447, 0.5275, 0.3779, 0.5444, 0.4447, 0.555, 0.3779, 0.5888, 0.4447, 0.4725, 0.3779, 0.4112, 0.4447, 0.445, 0.3779, 0.4112, 0.4447, 0.4725, 0.3779, 0.4556, 0.4447, 0.5275, 0.3779, 0.4556, 0.4447, 0.4725, 0.3779, 0.4556, 0.4447, 0.5275, 0.3779, 0.5444, 0.4447, 0.555, 0.3779, 0.5444, 0.4447, 0.5275, 0.3779, 0.5444, 0.4447, 0.555, 0.3779, 0.5888, 0.4447, 0.5275, 0.5995, 0.4725, 0.5995, 0.5, 0.5105, 0.4556, 0.5553, 0.445, 0.6221, 0.4112, 0.5553, 0.445, 0.6221, 0.4556, 0.5553, 0.4725, 0.6221, 0.0, 1.0, 0.445, 0.5105, 0.4725, 0.4214, 0.4725, 0.5995, 0.445, 0.5105, 0.5, 0.5105, 0.5, 0.5105, 0.4725, 0.4214, 0.5275, 0.4214, 0.445, 0.5105, 0.4725, 0.4214, 0.5, 0.5105, 0.5, 0.5105, 0.5275, 0.4214, 0.555, 0.5105, 0.4725, 0.4214, 0.5275, 0.4214, 0.5, 0.5105, 0.5, 0.5105, 0.555, 0.5105, 0.5275, 0.5995, 0.5275, 0.4214, 0.555, 0.5105, 0.5, 0.5105, 0.5, 0.5105, 0.5275, 0.5995, 0.4725, 0.5995, 0.5, 0.5105, 0.4725, 0.5995, 0.445, 0.5105, 0.5546, 0.2829, 0.4382, 0.185, 0.4382, 0.2829, 0.4382, 0.185, 0.5546, 0.2829, 0.5546, 0.185, 0.6063, 0.3221, 0.4382, 0.2829, 0.3605, 0.3221, 0.4382, 0.2829, 0.6063, 0.3221, 0.5546, 0.2829, 0.6484, 0.3808, 0.3217, 0.4069, 0.6484, 0.4069, 0.3217, 0.4069, 0.6484, 0.3808, 0.3217, 0.3808, 0.3808, 0.5496, 0.185, 0.3462, 0.185, 0.5496, 0.185, 0.3462, 0.3808, 0.5496, 0.4069, 0.3462, 0.4069, 0.5496, 0.4069, 0.3462, 0.3808, 0.5496, 0.6484, 0.3462, 0.3217, 0.3462, 0.6484, 0.5496, 0.3217, 0.5496, 0.6484, 0.5496, 0.3217, 0.3462, 0.6484, 0.5496, 0.3217, 0.5496, 0.6063, 0.6824, 0.3605, 0.6824, 0.6063, 0.6824, 0.3217, 0.5496, 0.4382, 0.7163, 0.6063, 0.6824, 0.3605, 0.6824, 0.6063, 0.6824, 0.4382, 0.7163, 0.5546, 0.7163, 0.3221, 0.6824, 0.185, 0.5496, 0.185, 0.6824, 0.185, 0.5496, 0.3221, 0.6824, 0.3808, 0.5496, 0.4382, 0.2829, 0.3605, 0.185, 0.3605, 0.3221, 0.3605, 0.185, 0.4382, 0.2829, 0.4382, 0.185, 0.815, 0.3462, 0.6192, 0.5496, 0.815, 0.5496, 0.5931, 0.3462, 0.6192, 0.5496, 0.815, 0.3462, 0.6192, 0.5496, 0.5931, 0.3462, 0.5931, 0.5496, 0.815, 0.5496, 0.6779, 0.6824, 0.815, 0.6824, 0.6779, 0.6824, 0.815, 0.5496, 0.6192, 0.5496, 0.5546, 0.2829, 0.6063, 0.185, 0.5546, 0.185, 0.6063, 0.185, 0.5546, 0.2829, 0.6063, 0.3221, 0.3681, 0.3147, 0.602, 0.406, 0.602, 0.3147, 0.602, 0.406, 0.3681, 0.3147, 0.3681, 0.406, 0.3147, 0.5207, 0.406, 0.3751, 0.3147, 0.3751, 0.406, 0.3751, 0.3147, 0.5207, 0.406, 0.5207, 0.3516, 0.185, 0.6783, 0.4069, 0.6783, 0.185, 0.6783, 0.4069, 0.3516, 0.185, 0.3516, 0.4069, 0.398, 0.3751, 0.6319, 0.5207, 0.6319, 0.3751, 0.6319, 0.5207, 0.398, 0.3751, 0.398, 0.5207, 0.6853, 0.3751, 0.594, 0.5207, 0.6853, 0.5207, 0.594, 0.5207, 0.6853, 0.3751, 0.594, 0.3751, 0.6319, 0.406, 0.398, 0.3147, 0.398, 0.406, 0.398, 0.3147, 0.6319, 0.406, 0.0, 1.0, 0.6783, 0.5496, 0.3937, 0.6824, 0.6395, 0.6824, 0.3937, 0.6824, 0.6783, 0.5496, 0.3516, 0.5496, 0.398, 0.5207, 0.6783, 0.5496, 0.6319, 0.5207, 0.6783, 0.5496, 0.398, 0.5207, 0.3516, 0.5496, 0.398, 0.3751, 0.3516, 0.5496, 0.398, 0.5207, 0.3516, 0.5496, 0.398, 0.3751, 0.3516, 0.3462, 0.6319, 0.3751, 0.3516, 0.3462, 0.398, 0.3751, 0.3516, 0.3462, 0.6319, 0.3751, 0.6783, 0.3462, 0.6319, 0.5207, 0.6783, 0.3462, 0.6319, 0.3751, 0.6783, 0.3462, 0.6319, 0.5207, 0.6783, 0.5496, 0.4333, 0.4054, 0.5667, 0.5946, 0.5667, 0.4054, 0.5667, 0.5946, 0.4333, 0.4054, 0.0, 1.0, 0.003, 0.954, 0.0515, 0.954, 0.003, 0.954, 0.0515, 0.954, 0.003, 0.954, 0.0515, 0.954, 0.0498, 0.995, 0.0048, 0.995, 0.0498, 0.995, 0.0048, 0.995, 0.0498, 0.995, 0.0048, 0.995, 0.5667, 0.4054, 0.5667, 0.5946, 0.5667, 0.4054, 0.5667, 0.5946, 0.5667, 0.4054, 0.5667, 0.5946, 0.4333, 0.4054, 0.4333, 0.5946, 0.4333, 0.5946, 0.4333, 0.5946, 0.4333, 0.4054, 0.4333, 0.4054, 0.5667, 0.4054, 0.4333, 0.5946, 0.4333, 0.4054, 0.4333, 0.5946, 0.5667, 0.4054, 0.5667, 0.5946, 0.5667, 0.5946, 0.4333, 0.5946, 0.4333, 0.5946, 0.4333, 0.5946, 0.5667, 0.5946, 0.5667, 0.5946, 0.0363, 0.922, 0.3455, 0.353, 0.9637, 0.922, 0.1108, 0.353, 0.3455, 0.353, 0.0363, 0.922, 0.0005, 0.078, 0.3455, 0.353, 0.1108, 0.353, 0.9995, 0.078, 0.3455, 0.353, 0.0005, 0.078, 0.8685, 0.353, 0.3455, 0.353, 0.9995, 0.078, 0.3455, 0.353, 0.8685, 0.353, 0.9637, 0.922, 0.0452, 0.9674, 0.0198, 0.9674, 0.0498, 0.995, 0.0084, 0.9674, 0.0498, 0.995, 0.0198, 0.9674, 0.0498, 0.995, 0.0084, 0.9674, 0.0048, 0.995, 0.0084, 0.9674, 0.0084, 0.9674, 0.0048, 0.995, 0.0084, 0.9674, 0.0048, 0.995, 0.0084, 0.9674, 0.0048, 0.995, 0.0084, 0.9674, 0.0048, 0.995, 0.0138, 0.9933, 0.0253, 0.9933, 0.0085, 0.9799, 0.0506, 0.9933, 0.0085, 0.9799, 0.0253, 0.9933, 0.0085, 0.9799, 0.0506, 0.9933, 0.057, 0.9799, 0.0084, 0.9674, 0.0084, 0.9674, 0.003, 0.954, 0.0084, 0.9674, 0.003, 0.954, 0.0084, 0.9674, 0.003, 0.954, 0.0084, 0.9674, 0.003, 0.954, 0.9849, 0.0291, 0.9849, 0.0292, 0.9895, 0.0568, 0.9849, 0.0292, 0.9895, 0.0568, 0.9849, 0.0292, 0.9895, 0.0568, 0.9849, 0.0292, 0.9895, 0.0568, 0.9849, 0.0292, 0.9849, 0.0292, 0.9913, 0.0158, 0.9849, 0.0291, 0.9913, 0.0158, 0.9849, 0.0292, 0.9913, 0.0158, 0.9849, 0.0291, 0.9913, 0.0158, 0.4382, 0.185, 0.5546, 0.2829, 0.4382, 0.2829, 0.5546, 0.2829, 0.4382, 0.185, 0.5546, 0.185, 0.4382, 0.2829, 0.6063, 0.3221, 0.3605, 0.3221, 0.6063, 0.3221, 0.4382, 0.2829, 0.5546, 0.2829, 0.3217, 0.4069, 0.6484, 0.3808, 0.6484, 0.4069, 0.6484, 0.3808, 0.3217, 0.4069, 0.3217, 0.3808, 0.185, 0.3462, 0.3808, 0.5496, 0.185, 0.5496, 0.4069, 0.3462, 0.3808, 0.5496, 0.185, 0.3462, 0.3808, 0.5496, 0.4069, 0.3462, 0.4069, 0.5496, 0.185, 0.5496, 0.3221, 0.6824, 0.185, 0.6824, 0.3221, 0.6824, 0.185, 0.5496, 0.3808, 0.5496, 0.3605, 0.185, 0.4382, 0.2829, 0.3605, 0.3221, 0.4382, 0.2829, 0.3605, 0.185, 0.4382, 0.185, 0.6192, 0.5496, 0.815, 0.3462, 0.815, 0.5496, 0.815, 0.3462, 0.6192, 0.5496, 0.5931, 0.3462, 0.5931, 0.5496, 0.5931, 0.3462, 0.6192, 0.5496, 0.5546, 0.7163, 0.4382, 0.7163, 0.6063, 0.6824, 0.3605, 0.6824, 0.6063, 0.6824, 0.4382, 0.7163, 0.3217, 0.5496, 0.6063, 0.6824, 0.3605, 0.6824, 0.6063, 0.6824, 0.3217, 0.5496, 0.6484, 0.5496, 0.3217, 0.3462, 0.6484, 0.5496, 0.3217, 0.5496, 0.6484, 0.5496, 0.3217, 0.3462, 0.6484, 0.3462, 0.6779, 0.6824, 0.815, 0.5496, 0.815, 0.6824, 0.815, 0.5496, 0.6779, 0.6824, 0.6192, 0.5496, 0.6063, 0.185, 0.5546, 0.2829, 0.5546, 0.185, 0.5546, 0.2829, 0.6063, 0.185, 0.6063, 0.3221, 0.602, 0.406, 0.3681, 0.3147, 0.602, 0.3147, 0.3681, 0.3147, 0.602, 0.406, 0.3681, 0.406, 0.406, 0.3751, 0.3147, 0.5207, 0.3147, 0.3751, 0.3147, 0.5207, 0.406, 0.3751, 0.406, 0.5207, 0.6783, 0.4069, 0.3516, 0.185, 0.6783, 0.185, 0.3516, 0.185, 0.6783, 0.4069, 0.3516, 0.4069, 0.6319, 0.5207, 0.398, 0.3751, 0.6319, 0.3751, 0.398, 0.3751, 0.6319, 0.5207, 0.398, 0.5207, 0.594, 0.5207, 0.6853, 0.3751, 0.6853, 0.5207, 0.6853, 0.3751, 0.594, 0.5207, 0.594, 0.3751, 0.398, 0.3147, 0.6319, 0.406, 0.398, 0.406, 0.6319, 0.406, 0.398, 0.3147, 0.0, 1.0, 0.3937, 0.6824, 0.6783, 0.5496, 0.6395, 0.6824, 0.6783, 0.5496, 0.3937, 0.6824, 0.3516, 0.5496, 0.6319, 0.3751, 0.6783, 0.3462, 0.6319, 0.5207, 0.6783, 0.3462, 0.6319, 0.3751, 0.3516, 0.3462, 0.398, 0.3751, 0.3516, 0.3462, 0.6319, 0.3751, 0.3516, 0.3462, 0.398, 0.3751, 0.3516, 0.5496, 0.398, 0.5207, 0.3516, 0.5496, 0.398, 0.3751, 0.3516, 0.5496, 0.398, 0.5207, 0.6783, 0.5496, 0.6319, 0.5207, 0.6783, 0.5496, 0.398, 0.5207, 0.6783, 0.5496, 0.6319, 0.5207, 0.6783, 0.3462, 0.3027, 0.7194, 0.3253, 0.3718, 0.3027, 0.7194, 0.3253, 0.3718, 0.3027, 0.7194, 0.3253, 0.3718, 0.9286, 0.9944, 0.0714, 0.0298, 0.9286, 0.0298, 0.0714, 0.0298, 0.9286, 0.9944, 0.0714, 0.9944, 0.6097, 0.3831, 0.6097, 0.2806, 0.6097, 0.2806, 0.6097, 0.2806, 0.6097, 0.3831, 0.6097, 0.3831, 0.3976, 0.3831, 0.3976, 0.2806, 0.3976, 0.3831, 0.3976, 0.2806, 0.3976, 0.3831, 0.3976, 0.2806, 0.6747, 0.3718, 0.3027, 0.7194, 0.3253, 0.3718, 0.3027, 0.7194, 0.6747, 0.3718, 0.6973, 0.7194, 0.6973, 0.7194, 0.3027, 0.7194, 0.3027, 0.7194, 0.3027, 0.7194, 0.6973, 0.7194, 0.6973, 0.7194, 0.6973, 0.7194, 0.3253, 0.3718, 0.3027, 0.7194, 0.3253, 0.3718, 0.6973, 0.7194, 0.6747, 0.3718, 0.6747, 0.3718, 0.3253, 0.3718, 0.3253, 0.3718, 0.3253, 0.3718, 0.6747, 0.3718, 0.6747, 0.3718, 0.3976, 0.2806, 0.6097, 0.3831, 0.6097, 0.2806, 0.6097, 0.3831, 0.3976, 0.2806, 0.3976, 0.3831, 0.6097, 0.2806, 0.3976, 0.3831, 0.3976, 0.2806, 0.3976, 0.3831, 0.6097, 0.2806, 0.0, 1.0, 0.4127, 0.5168, 0.5612, 0.5355, 0.4078, 0.5355, 0.5612, 0.5355, 0.4127, 0.5168, 0.5661, 0.5168, 0.3764, 0.702, 0.3764, 0.7018, 0.3884, 0.6502, 0.4127, 0.5168, 0.3764, 0.7018, 0.3885, 0.6494, 0.3764, 0.7018, 0.4127, 0.5168, 0.3884, 0.6502, 0.4078, 0.5355, 0.3884, 0.6502, 0.4127, 0.5168, 0.2984, 0.6763, 0.4095, 0.6301, 0.2972, 0.6287, 0.4095, 0.6301, 0.2984, 0.6763, 0.0, 1.0, 0.3039, 0.6552, 0.4107, 0.6777, 0.2984, 0.6763, 0.4107, 0.6777, 0.3039, 0.6552, 0.4162, 0.6566, 0.3027, 0.6076, 0.4162, 0.6566, 0.3039, 0.6552, 0.4162, 0.6566, 0.3027, 0.6076, 0.415, 0.609, 0.2972, 0.6287, 0.415, 0.609, 0.3027, 0.6076, 0.415, 0.609, 0.2972, 0.6287, 0.4095, 0.6301, 0.2972, 0.6287, 0.3039, 0.6552, 0.2984, 0.6763, 0.3039, 0.6552, 0.2972, 0.6287, 0.3027, 0.6076, 0.4739, 0.7018, 0.3885, 0.6494, 0.3764, 0.7018, 0.3885, 0.6494, 0.4739, 0.7018, 0.5207, 0.6494, 0.5207, 0.6502, 0.3764, 0.702, 0.3884, 0.6502, 0.3764, 0.702, 0.5207, 0.6502, 0.4739, 0.702, 0.3885, 0.6494, 0.5661, 0.5168, 0.4127, 0.5168, 0.5661, 0.5168, 0.3885, 0.6494, 0.5207, 0.6494, 0.3764, 0.702, 0.4739, 0.7018, 0.3764, 0.7018, 0.4739, 0.7018, 0.3764, 0.702, 0.4739, 0.702, 0.4078, 0.5355, 0.5207, 0.6502, 0.3884, 0.6502, 0.5207, 0.6502, 0.4078, 0.5355, 0.5612, 0.5355, 0.5661, 0.5168, 0.5207, 0.6502, 0.5612, 0.5355, 0.5207, 0.6494, 0.5207, 0.6502, 0.5661, 0.5168, 0.5207, 0.6502, 0.5207, 0.6494, 0.4739, 0.702, 0.4739, 0.7018, 0.4739, 0.702, 0.5207, 0.6494, 0.4659, 0.5893, 0.429, 0.6785, 0.4659, 0.6785, 0.429, 0.6785, 0.4659, 0.5893, 0.429, 0.5893, 0.2928, 0.5893, 0.4131, 0.6785, 0.4167, 0.5893, 0.4131, 0.6785, 0.2928, 0.5893, 0.0, 1.0, 0.3552, 0.6785, 0.429, 0.5893, 0.3552, 0.5893, 0.429, 0.5893, 0.3552, 0.6785, 0.429, 0.6785, 0.5738, 0.5893, 0.6448, 0.6785, 0.6448, 0.5893, 0.6448, 0.6785, 0.5738, 0.5893, 0.5738, 0.6785, 0.6425, 0.5523, 0.4368, 0.6448, 0.6425, 0.6448, 0.4368, 0.6448, 0.6425, 0.5523, 0.4368, 0.5523, 0.5523, 0.3215, 0.6448, 0.4107, 0.6448, 0.3215, 0.6448, 0.4107, 0.5523, 0.3215, 0.5523, 0.4107, 0.5869, 0.6785, 0.7072, 0.5893, 0.5833, 0.5893, 0.7072, 0.5893, 0.5869, 0.6785, 0.7072, 0.6785, 0.4368, 0.4107, 0.6425, 0.3215, 0.4368, 0.3215, 0.6425, 0.3215, 0.4368, 0.4107, 0.6425, 0.4107, 0.2928, 0.5893, 0.4131, 0.6785, 0.4167, 0.5893, 0.4131, 0.6785, 0.2928, 0.5893, 0.2928, 0.6785, 0.5869, 0.6785, 0.7072, 0.5893, 0.5833, 0.5893, 0.7072, 0.5893, 0.5869, 0.6785, 0.7072, 0.6785, 0.4659, 0.6785, 0.5369, 0.5893, 0.4659, 0.5893, 0.5369, 0.5893, 0.4659, 0.6785, 0.5369, 0.6785, 0.5738, 0.6785, 0.5369, 0.5893, 0.5369, 0.6785, 0.5369, 0.5893, 0.5738, 0.6785, 0.5738, 0.5893, 0.5869, 0.3552, 0.7072, 0.429, 0.7072, 0.3552, 0.7072, 0.429, 0.5869, 0.3552, 0.5869, 0.429, 0.325, 0.3552, 0.5869, 0.429, 0.5869, 0.3552, 0.325, 0.5, 0.5869, 0.429, 0.325, 0.3552, 0.5869, 0.429, 0.325, 0.5, 0.5869, 0.4659, 0.5869, 0.5369, 0.5869, 0.4659, 0.325, 0.5, 0.7072, 0.5369, 0.5869, 0.4659, 0.5869, 0.5369, 0.5869, 0.4659, 0.7072, 0.5369, 0.7072, 0.4659, 0.5869, 0.5369, 0.325, 0.5, 0.5869, 0.5738, 0.325, 0.6448, 0.5869, 0.5738, 0.325, 0.5, 0.7072, 0.6448, 0.5869, 0.5738, 0.325, 0.6448, 0.5869, 0.5738, 0.7072, 0.6448, 0.7072, 0.5738, 0.2928, 0.4659, 0.2928, 0.5369, 0.4167, 0.4659, 0.4167, 0.5369, 0.4167, 0.4659, 0.2928, 0.5369, 0.2928, 0.5738, 0.2928, 0.6448, 0.4167, 0.5738, 0.5632, 0.6448, 0.4167, 0.5738, 0.2928, 0.6448, 0.5632, 0.5738, 0.4167, 0.5738, 0.5632, 0.6448, 0.4167, 0.5738, 0.5632, 0.5738, 0.4167, 0.5369, 0.4167, 0.5369, 0.5632, 0.5738, 0.4167, 0.4659, 0.5632, 0.3552, 0.4167, 0.4659, 0.5632, 0.5738, 0.4167, 0.4659, 0.5632, 0.3552, 0.4167, 0.429, 0.4167, 0.3552, 0.4167, 0.429, 0.5632, 0.3552, 0.4167, 0.429, 0.4167, 0.3552, 0.2928, 0.429, 0.2928, 0.3552, 0.2928, 0.429, 0.4167, 0.3552, 0.6448, 0.6785, 0.6448, 0.3215, 0.5, 0.6785, 0.3552, 0.3215, 0.5, 0.6785, 0.6448, 0.3215, 0.5, 0.6785, 0.3552, 0.3215, 0.3552, 0.6785, 0.2928, 0.5893, 0.2928, 0.6785, 0.5632, 0.5893, 0.675, 0.6785, 0.5632, 0.5893, 0.2928, 0.6785, 0.675, 0.3215, 0.5632, 0.5893, 0.675, 0.6785, 0.5632, 0.5893, 0.675, 0.3215, 0.5632, 0.4107, 0.3575, 0.3215, 0.5632, 0.4107, 0.675, 0.3215, 0.5632, 0.4107, 0.3575, 0.3215, 0.3575, 0.4107, 0.3575, 0.5523, 0.3575, 0.6448, 0.5632, 0.5523, 0.675, 0.6448, 0.5632, 0.5523, 0.3575, 0.6448, 0.675, 0.3552, 0.5632, 0.5523, 0.675, 0.6448, 0.5632, 0.5523, 0.675, 0.3552, 0.5632, 0.3552, 0.4368, 0.3215, 0.325, 0.3215, 0.4368, 0.5893, 0.325, 0.6785, 0.4368, 0.5893, 0.325, 0.3215, 0.5869, 0.6785, 0.4368, 0.5893, 0.325, 0.6785, 0.4368, 0.5893, 0.5869, 0.6785, 0.5833, 0.5893, 0.5833, 0.5893, 0.5869, 0.6785, 0.7072, 0.5893, 0.7072, 0.6785, 0.7072, 0.5893, 0.5869, 0.6785, 0.5523, 0.3215, 0.3552, 0.3215, 0.5523, 0.4107, 0.3552, 0.5893, 0.5523, 0.4107, 0.3552, 0.3215, 0.5738, 0.5893, 0.5523, 0.4107, 0.3552, 0.5893, 0.6448, 0.5893, 0.5523, 0.4107, 0.5738, 0.5893, 0.5523, 0.4107, 0.6448, 0.5893, 0.6448, 0.4107, 0.5612, 0.5355, 0.4127, 0.5168, 0.4078, 0.5355, 0.4127, 0.5168, 0.5612, 0.5355, 0.5661, 0.5168, 0.3764, 0.7018, 0.3764, 0.702, 0.3884, 0.6502, 0.4127, 0.5168, 0.3884, 0.6502, 0.4078, 0.5355, 0.3884, 0.6502, 0.4127, 0.5168, 0.3764, 0.7018, 0.3885, 0.6494, 0.3764, 0.7018, 0.4127, 0.5168, 0.4095, 0.6301, 0.2984, 0.6763, 0.2972, 0.6287, 0.2984, 0.6763, 0.4095, 0.6301, 0.0, 1.0, 0.4107, 0.6777, 0.3039, 0.6552, 0.2984, 0.6763, 0.3039, 0.6552, 0.4107, 0.6777, 0.4162, 0.6566, 0.4162, 0.6566, 0.3027, 0.6076, 0.3039, 0.6552, 0.3027, 0.6076, 0.4162, 0.6566, 0.415, 0.609, 0.415, 0.609, 0.2972, 0.6287, 0.3027, 0.6076, 0.2972, 0.6287, 0.415, 0.609, 0.4095, 0.6301, 0.3039, 0.6552, 0.2972, 0.6287, 0.2984, 0.6763, 0.2972, 0.6287, 0.3039, 0.6552, 0.3027, 0.6076, 0.3885, 0.6494, 0.4739, 0.7018, 0.3764, 0.7018, 0.4739, 0.7018, 0.3885, 0.6494, 0.5207, 0.6494, 0.3764, 0.702, 0.5207, 0.6502, 0.3884, 0.6502, 0.5207, 0.6502, 0.3764, 0.702, 0.4739, 0.702, 0.5661, 0.5168, 0.3885, 0.6494, 0.4127, 0.5168, 0.3885, 0.6494, 0.5661, 0.5168, 0.5207, 0.6494, 0.4739, 0.7018, 0.3764, 0.702, 0.3764, 0.7018, 0.3764, 0.702, 0.4739, 0.7018, 0.4739, 0.702, 0.5207, 0.6502, 0.4078, 0.5355, 0.3884, 0.6502, 0.4078, 0.5355, 0.5207, 0.6502, 0.5612, 0.5355, 0.5207, 0.6502, 0.5661, 0.5168, 0.5612, 0.5355, 0.5661, 0.5168, 0.5207, 0.6502, 0.5207, 0.6494, 0.4739, 0.702, 0.5207, 0.6494, 0.5207, 0.6502, 0.5207, 0.6494, 0.4739, 0.702, 0.4739, 0.7018, 0.429, 0.6785, 0.4659, 0.5893, 0.4659, 0.6785, 0.4659, 0.5893, 0.429, 0.6785, 0.429, 0.5893, 0.4131, 0.6785, 0.2928, 0.5893, 0.4167, 0.5893, 0.2928, 0.5893, 0.4131, 0.6785, 0.0, 1.0, 0.429, 0.5893, 0.3552, 0.6785, 0.3552, 0.5893, 0.3552, 0.6785, 0.429, 0.5893, 0.429, 0.6785, 0.6448, 0.6785, 0.5738, 0.5893, 0.6448, 0.5893, 0.5738, 0.5893, 0.6448, 0.6785, 0.5738, 0.6785, 0.4368, 0.6448, 0.6425, 0.5523, 0.6425, 0.6448, 0.6425, 0.5523, 0.4368, 0.6448, 0.4368, 0.5523, 0.6448, 0.4107, 0.5523, 0.3215, 0.6448, 0.3215, 0.5523, 0.3215, 0.6448, 0.4107, 0.5523, 0.4107, 0.7072, 0.5893, 0.5869, 0.6785, 0.5833, 0.5893, 0.5869, 0.6785, 0.7072, 0.5893, 0.7072, 0.6785, 0.6425, 0.3215, 0.4368, 0.4107, 0.4368, 0.3215, 0.4368, 0.4107, 0.6425, 0.3215, 0.6425, 0.4107, 0.4131, 0.6785, 0.2928, 0.5893, 0.4167, 0.5893, 0.2928, 0.5893, 0.4131, 0.6785, 0.2928, 0.6785, 0.7072, 0.5893, 0.5869, 0.6785, 0.5833, 0.5893, 0.5869, 0.6785, 0.7072, 0.5893, 0.7072, 0.6785, 0.5369, 0.5893, 0.4659, 0.6785, 0.4659, 0.5893, 0.4659, 0.6785, 0.5369, 0.5893, 0.5369, 0.6785, 0.5369, 0.5893, 0.5738, 0.6785, 0.5369, 0.6785, 0.5738, 0.6785, 0.5369, 0.5893, 0.5738, 0.5893, 0.2928, 0.5369, 0.4167, 0.4659, 0.4167, 0.5369, 0.4167, 0.4659, 0.2928, 0.5369, 0.2928, 0.4659, 0.4167, 0.3552, 0.2928, 0.429, 0.2928, 0.3552, 0.2928, 0.429, 0.4167, 0.3552, 0.4167, 0.429, 0.5632, 0.3552, 0.4167, 0.429, 0.4167, 0.3552, 0.4167, 0.429, 0.5632, 0.3552, 0.4167, 0.4659, 0.5632, 0.5738, 0.4167, 0.4659, 0.5632, 0.3552, 0.4167, 0.4659, 0.5632, 0.5738, 0.4167, 0.5369, 0.4167, 0.5369, 0.5632, 0.5738, 0.4167, 0.5738, 0.5632, 0.6448, 0.4167, 0.5738, 0.5632, 0.5738, 0.2928, 0.6448, 0.4167, 0.5738, 0.5632, 0.6448, 0.4167, 0.5738, 0.2928, 0.6448, 0.2928, 0.5738, 0.325, 0.5, 0.5869, 0.429, 0.5869, 0.4659, 0.325, 0.3552, 0.5869, 0.429, 0.325, 0.5, 0.5869, 0.3552, 0.5869, 0.429, 0.325, 0.3552, 0.5869, 0.429, 0.5869, 0.3552, 0.7072, 0.429, 0.7072, 0.3552, 0.7072, 0.429, 0.5869, 0.3552, 0.7072, 0.5738, 0.7072, 0.6448, 0.5869, 0.5738, 0.325, 0.6448, 0.5869, 0.5738, 0.7072, 0.6448, 0.325, 0.5, 0.5869, 0.5738, 0.325, 0.6448, 0.5869, 0.5738, 0.325, 0.5, 0.5869, 0.5369, 0.5869, 0.4659, 0.5869, 0.5369, 0.325, 0.5, 0.5869, 0.5369, 0.5869, 0.4659, 0.7072, 0.5369, 0.7072, 0.4659, 0.7072, 0.5369, 0.5869, 0.4659, 0.3552, 0.6785, 0.3552, 0.3215, 0.5, 0.6785, 0.6448, 0.3215, 0.5, 0.6785, 0.3552, 0.3215, 0.5, 0.6785, 0.6448, 0.3215, 0.6448, 0.6785, 0.4368, 0.5893, 0.325, 0.3215, 0.4368, 0.3215, 0.325, 0.3215, 0.4368, 0.5893, 0.325, 0.6785, 0.325, 0.6785, 0.4368, 0.5893, 0.5869, 0.6785, 0.5833, 0.5893, 0.5869, 0.6785, 0.4368, 0.5893, 0.7072, 0.5893, 0.5869, 0.6785, 0.5833, 0.5893, 0.5869, 0.6785, 0.7072, 0.5893, 0.7072, 0.6785, 0.3575, 0.4107, 0.3575, 0.3215, 0.5632, 0.4107, 0.675, 0.3215, 0.5632, 0.4107, 0.3575, 0.3215, 0.5632, 0.4107, 0.675, 0.3215, 0.5632, 0.5893, 0.675, 0.6785, 0.5632, 0.5893, 0.675, 0.3215, 0.2928, 0.6785, 0.5632, 0.5893, 0.675, 0.6785, 0.5632, 0.5893, 0.2928, 0.6785, 0.2928, 0.5893, 0.5632, 0.3552, 0.675, 0.3552, 0.5632, 0.5523, 0.675, 0.6448, 0.5632, 0.5523, 0.675, 0.3552, 0.3575, 0.6448, 0.5632, 0.5523, 0.675, 0.6448, 0.5632, 0.5523, 0.3575, 0.6448, 0.3575, 0.5523, 0.6448, 0.4107, 0.6448, 0.5893, 0.5523, 0.4107, 0.5738, 0.5893, 0.5523, 0.4107, 0.6448, 0.5893, 0.3552, 0.5893, 0.5523, 0.4107, 0.5738, 0.5893, 0.3552, 0.3215, 0.5523, 0.4107, 0.3552, 0.5893, 0.5523, 0.4107, 0.3552, 0.3215, 0.5523, 0.3215])
me_player_base_mesh_042.materials.append(mat_none)
me_player_base_mesh_042.use_remesh_preserve_volume = False
me_player_base_mesh_042.use_remesh_preserve_attributes = False
me_player_base_mesh_042.use_mirror_vertex_groups = False
me_player_base_mesh_042.update()
me_player_base_mesh_042.normals_split_custom_set([tuple(v) for v in zip(*[iter([0.9635, 0.2075, -0.1694, 0.9635, 0.2075, -0.1694, 0.9635, 0.2075, -0.1694, 0.7579, 0.4474, 0.4748, 0.7579, 0.4474, 0.4748, 0.7579, 0.4474, 0.4748, 0.6477, 0.5901, 0.4819, 0.6477, 0.5901, 0.4819, 0.6477, 0.5901, 0.4819, 0.7002, 0.714, 0.0, 0.7002, 0.714, 0.0, 0.7002, 0.714, 0.0, 0.7002, 0.714, 0.0, 0.7002, 0.714, 0.0, 0.7002, 0.714, 0.0, 0.7824, -0.2215, 0.582, 0.7838, -0.222, 0.5799, 0.7824, -0.2215, 0.5821, 0.7838, -0.222, 0.5799, 0.7824, -0.2215, 0.582, 0.7842, -0.2222, 0.5794, 0.7785, -0.6276, 0.0, 0.7785, -0.6276, 0.0, 0.7785, -0.6276, 0.0, 0.7785, -0.6276, 0.0, 0.7785, -0.6276, 0.0, 0.7785, -0.6276, 0.0, 0.7835, -0.2209, -0.5808, 0.7823, -0.2227, -0.5817, 0.7837, -0.2209, -0.5806, 0.7823, -0.2227, -0.5817, 0.7835, -0.2209, -0.5808, 0.7821, -0.2231, -0.5819, 1.328e-07, 0.6858, -0.7278, 7.923e-07, 0.6858, -0.7278, 0.0, 0.6858, -0.7278, 7.923e-07, 0.6858, -0.7278, 1.328e-07, 0.6858, -0.7278, 9.25e-07, 0.6858, -0.7278, 1.274e-06, 1.0, 0.0, 1.274e-06, 1.0, 0.0, 1.274e-06, 1.0, 0.0, 1.274e-06, 1.0, 0.0, 1.274e-06, 1.0, 0.0, 1.274e-06, 1.0, 0.0, 1.667e-06, 0.6858, 0.7278, 2.793e-07, 0.6858, 0.7278, 1.946e-06, 0.6858, 0.7278, 2.793e-07, 0.6858, 0.7278, 1.667e-06, 0.6858, 0.7278, 0.0, 0.6858, 0.7278, 0.0, -0.3557, 0.9346, 0.0, -0.3557, 0.9346, 0.0, -0.3557, 0.9346, 0.0, -0.3557, 0.9346, 0.0, -0.3557, 0.9346, 0.0, -0.3557, 0.9346, 0.0, -1.0, 0.0, 0.0, -1.0, 0.0, 0.0, -1.0, 0.0, 0.0, -1.0, 0.0, 0.0, -1.0, 0.0, 0.0, -1.0, 0.0, 0.0, -0.3557, -0.9346, 0.0, -0.3557, -0.9346, 0.0, -0.3557, -0.9346, 0.0, -0.3557, -0.9346, 0.0, -0.3557, -0.9346, 0.0, -0.3557, -0.9346, -0.6477, 0.5901, -0.4819, -0.6477, 0.5901, -0.4819, -0.6477, 0.5901, -0.4819, -0.7579, 0.4474, -0.4748, -0.7579, 0.4474, -0.4748, -0.7579, 0.4474, -0.4748, -0.7002, 0.714, 0.0, -0.7002, 0.714, 0.0, -0.7002, 0.714, 0.0, -0.7002, 0.714, 0.0, -0.7002, 0.714, 0.0, -0.7002, 0.714, 0.0, -0.7642, 0.4996, 0.408, -0.7642, 0.4996, 0.408, -0.7642, 0.4996, 0.408, -0.6993, 0.4903, 0.5203, -0.6993, 0.4903, 0.5203, -0.6993, 0.4903, 0.5203, -0.7823, -0.2227, 0.5817, -0.7835, -0.221, 0.5808, -0.7821, -0.2231, 0.5819, -0.7835, -0.221, 0.5808, -0.7823, -0.2227, 0.5817, -0.7837, -0.2209, 0.5806, -0.7785, -0.6276, 0.0, -0.7785, -0.6276, 0.0, -0.7785, -0.6276, 0.0, -0.7785, -0.6276, 0.0, -0.7785, -0.6276, 0.0, -0.7785, -0.6276, 0.0, -0.7839, -0.222, -0.5799, -0.7833, -0.2219, -0.5806, -0.7842, -0.2222, -0.5794, -0.7833, -0.2219, -0.5806, -0.7839, -0.222, -0.5799, -0.7824, -0.2215, -0.5821, 0.9184, 0.3956, 0.0, 0.9184, 0.3956, 0.0, 0.9184, 0.3956, 0.0, 0.6993, 0.4903, -0.5203, 0.6993, 0.4903, -0.5203, 0.6993, 0.4903, -0.5203, 0.7642, 0.4996, -0.408, 0.7642, 0.4996, -0.408, 0.7642, 0.4996, -0.408, -0.9827, -0.06627, -0.1728, -0.9827, -0.06627, -0.1728, -0.9827, -0.06627, -0.1728, 0.9635, 0.2075, 0.1694, 0.9635, 0.2075, 0.1694, 0.9635, 0.2075, 0.1694, -0.9816, -0.1908, 0.0, -0.9816, -0.1908, 0.0, -0.9816, -0.1908, 0.0, 0.9827, -0.06627, 0.1728, 0.9827, -0.06627, 0.1728, 0.9827, -0.06627, 0.1728, -0.9827, -0.06627, 0.1728, -0.9827, -0.06627, 0.1728, -0.9827, -0.06627, 0.1728, 0.9816, -0.1908, 0.0, 0.9816, -0.1908, 0.0, 0.9816, -0.1908, 0.0, -0.9635, 0.2075, 0.1694, -0.9635, 0.2075, 0.1694, -0.9635, 0.2075, 0.1694, 0.9827, -0.06627, -0.1728, 0.9827, -0.06627, -0.1728, 0.9827, -0.06627, -0.1728, -0.9184, 0.3956, 0.0, -0.9184, 0.3956, 0.0, -0.9184, 0.3956, 0.0, -0.9635, 0.2075, -0.1694, -0.9635, 0.2075, -0.1694, -0.9635, 0.2075, -0.1694, 0.0, 0.06653, -0.9978, 0.0, 0.06653, -0.9978, 0.0, 0.06653, -0.9978, 0.0, 0.06653, -0.9978, 0.0, 0.06653, -0.9978, 0.0, 0.06653, -0.9978, 0.0, 0.6402, -0.7682, 0.0, 0.6402, -0.7682, 0.0, 0.6402, -0.7682, 0.0, 0.6402, -0.7682, 0.0, 0.6402, -0.7682, 0.0, 0.6402, -0.7682, 0.0, 0.0, -1.0, 0.0, 0.0, -1.0, 0.0, 0.0, -1.0, 0.0, 0.0, -1.0, 0.0, 0.0, -1.0, 0.0, 0.0, -1.0, 1.0, 0.0, 0.0, 1.0, 0.0, 0.0, 1.0, 0.0, 0.0, 1.0, 0.0, 0.0, 1.0, 0.0, 0.0, 1.0, 0.0, 0.0, 1.0, 0.0, 0.0, 1.0, 0.0, 0.0, 1.0, 0.0, 0.0, 0.0, -1.0, 0.0, 0.0, -1.0, 0.0, 0.0, -1.0, 0.0, 0.0, -1.0, 0.0, 0.0, -1.0, 0.0, 0.0, -1.0, 0.0, 0.0, -1.0, 0.0, 0.0, -1.0, 0.0, 0.0, -1.0, 0.0, 0.0, -1.0, 0.0, 0.0, -1.0, 0.0, 0.0, -1.0, 0.0, 0.0, -1.0, 0.0, 0.0, -1.0, 0.0, 0.0, -1.0, 0.0, 0.0, -1.0, 0.0, 0.0, -1.0, 0.0, 0.0, -1.0, 0.0, 0.9638, 6.372e-07, -0.2666, 0.9638, 6.455e-07, -0.2666, 0.9638, 1.426e-06, -0.2666, 0.9638, 6.455e-07, -0.2666, 0.9638, 6.372e-07, -0.2666, 0.9638, 0.0, -0.2666, -0.3846, 4.794e-06, -0.9231, -0.3846, 4.794e-06, -0.9231, -0.3846, 4.794e-06, -0.9231, -0.4464, 0.05953, -0.8928, -0.4464, 0.05953, -0.8928, -0.4464, 0.05953, -0.8928, -1.0, 0.0, 0.0, -1.0, 0.0, 0.0, -1.0, 0.0, 0.0, -1.0, 0.0, 0.0, -1.0, 0.0, 0.0, -1.0, 0.0, 0.0, -1.0, 0.0, 0.0, -1.0, 0.0, 0.0, -1.0, 0.0, 0.0, -0.9689, 5.299e-07, -0.2474, -0.9689, 5.191e-07, -0.2474, -0.9689, 1.166e-06, -0.2474, -0.9689, 5.191e-07, -0.2474, -0.9689, 5.299e-07, -0.2474, -0.9689, 0.0, -0.2474, 0.5991, 0.05326, -0.7989, 0.5991, 0.05326, -0.7989, 0.5991, 0.05326, -0.7989, 0.53, 4.467e-06, -0.848, 0.53, 4.467e-06, -0.848, 0.53, 4.467e-06, -0.848, 0.0, 0.0, -1.0, 0.0, 0.0, -1.0, 0.0, 0.0, -1.0, 0.0, 0.0, -1.0, 0.0, 0.0, -1.0, 0.0, 0.0, -1.0, 1.0, 0.0, 0.0, 1.0, 0.0, 0.0, 1.0, 0.0, 0.0, 1.0, 0.0, 0.0, 1.0, 0.0, 0.0, 1.0, 0.0, 0.0, 0.0, 0.0, 1.0, 0.0, 0.0, 1.0, 0.0, 0.0, 1.0, 0.0, 0.0, 1.0, 0.0, 0.0, 1.0, 0.0, 0.0, 1.0, 0.0, 1.0, 0.0, 0.0, 1.0, 0.0, 0.0, 1.0, 0.0, 0.0, 1.0, 0.0, 0.0, 1.0, 0.0, 0.0, 1.0, 0.0, -1.0, 0.0, 0.0, -1.0, 0.0, 0.0, -1.0, 0.0, 0.0, -1.0, 0.0, 0.0, -1.0, 0.0, 0.0, -1.0, 0.0, 0.0, 0.0, 0.0, 1.0, 0.0, 0.0, 1.0, 0.0, 0.0, 1.0, 0.0, 0.0, 1.0, 0.0, 0.0, 1.0, 0.0, 0.0, 1.0, 0.0, 0.9339, -0.3576, 0.0, 0.9339, -0.3576, 0.0, 0.9339, -0.3576, 0.0, 0.9339, -0.3576, 0.0, 0.9339, -0.3576, 0.0, 0.9339, -0.3576, 0.0, 0.9997, 0.02498, 0.0, 0.9997, 0.02498, 0.0, 0.9997, 0.02498, 0.0, 0.9997, 0.02498, 0.0, 0.9997, 0.02498, 0.0, 0.9997, 0.02498, -0.01781, 0.9998, 0.0, -0.01781, 0.9998, 0.0, -0.01781, 0.9998, 0.0, -0.01781, 0.9998, 0.0, -0.01781, 0.9998, 0.0, -0.01781, 0.9998, 0.0, 0.0, 0.9997, -0.02497, 0.0, 0.9997, -0.02497, 0.0, 0.9997, -0.02497, 0.0, 0.9997, -0.02498, 0.0, 0.9997, -0.02498, 0.0, 0.9997, -0.02498, 0.01781, 0.9998, 0.0, 0.01781, 0.9998, 0.0, 0.01781, 0.9998, 0.0, 0.01781, 0.9998, 0.0, 0.01781, 0.9998, 0.0, 0.01781, 0.9998, 0.0, 0.0, 3.586e-06, 1.0, 0.0, 3.586e-06, 1.0, 0.0, 3.586e-06, 1.0, 0.0, 3.586e-06, 1.0, 0.0, 3.586e-06, 1.0, 0.0, 3.586e-06, 1.0, 0.0, -1.0, 0.0, 0.0, -1.0, 0.0, 0.0, -1.0, 0.0, 0.0, -1.0, 0.0, 0.0, -1.0, 0.0, 0.0, -1.0, 0.0, 0.0, 1.0, 0.0, 0.0, 1.0, 0.0, 0.0, 1.0, 0.0, 0.0, 1.0, 0.0, 0.0, 1.0, 0.0, 0.0, 1.0, 0.0, -1.0, -7.772e-08, 0.0, -1.0, -1.117e-07, 0.0, -1.0, 0.0, 0.0, -1.0, -1.117e-07, 0.0, -1.0, -7.772e-08, 0.0, -1.0, -1.894e-07, 0.0, 1.0, 0.0, 0.0, 1.0, 0.0, 0.0, 1.0, 0.0, 0.0, 1.0, 0.0, 0.0, 1.0, 0.0, 0.0, 1.0, 0.0, 0.0, 0.0, 0.0, -1.0, 0.0, 0.0, -1.0, 0.0, 0.0, -1.0, 0.0, 0.0, -1.0, 0.0, 0.0, -1.0, 0.0, 0.0, -1.0, 0.0, 1.0, 0.0, 0.0, 1.0, 0.0, 0.0, 1.0, 0.0, 0.0, 1.0, 0.0, 0.0, 1.0, 0.0, 0.0, 1.0, 0.0, 0.0, 0.004196, -1.0, 0.0, 0.004196, -1.0, 0.0, 0.004196, -1.0, 0.0, 0.004196, -1.0, 0.0, 0.004196, -1.0, 0.0, 0.004196, -1.0, 0.0, 0.06031, -0.9982, 0.0, 0.06031, -0.9982, 0.0, 0.06031, -0.9982, 0.0, 0.06031, -0.9982, 0.0, 0.06031, -0.9982, 0.0, 0.06031, -0.9982, 0.0, 0.06031, -0.9982, 0.0, 0.06031, -0.9982, 0.0, 0.06031, -0.9982, 0.0, 0.004196, -1.0, 0.0, 0.004196, -1.0, 0.0, 0.004196, -1.0, 4.225e-07, -0.1328, 0.9911, 1.006e-07, -0.1328, 0.9911, 1.977e-07, -0.1328, 0.9911, 0.0, -0.1328, 0.9911, 1.977e-07, -0.1328, 0.9911, 1.006e-07, -0.1328, 0.9911, 1.977e-07, -0.1328, 0.9911, 0.0, -0.1328, 0.9911, 0.0, -0.1328, 0.9911, 0.9915, -0.13, 0.0003147, 0.9915, -0.13, 0.0003169, 0.9915, -0.1299, 0.0001268, 0.9915, -0.1299, 0.0001744, 0.9915, -0.1299, 0.0001268, 0.9915, -0.13, 0.0003169, 0.9915, -0.1299, 0.0001268, 0.9915, -0.1299, 0.0001744, 0.9915, -0.1298, 0.0, 0.0, 0.3261, 0.9453, 6.447e-07, 0.3261, 0.9453, 2.586e-07, 0.3261, 0.9453, 1.351e-07, 0.3261, 0.9453, 2.586e-07, 0.3261, 0.9453, 6.447e-07, 0.3261, 0.9453, 2.586e-07, 0.3261, 0.9453, 1.351e-07, 0.3261, 0.9453, 0.0, 0.3261, 0.9453, 0.9282, 0.3722, -0.0006698, 0.9282, 0.3722, -0.0006711, 0.9283, 0.3718, -0.000405, 0.9283, 0.3719, -0.0005139, 0.9283, 0.3718, -0.000405, 0.9282, 0.3722, -0.0006711, 0.9283, 0.3718, -0.000405, 0.9283, 0.3719, -0.0005139, 0.9285, 0.3713, 0.0, -0.9863, -0.1649, 0.0003828, -0.9863, -0.1649, 0.0003853, -0.9863, -0.1651, 0.0001531, -0.9863, -0.1651, 0.0002152, -0.9863, -0.1651, 0.0001531, -0.9863, -0.1649, 0.0003853, -0.9863, -0.1651, 0.0001531, -0.9863, -0.1651, 0.0002152, -0.9863, -0.1652, 0.0, -0.9035, 0.4287, -0.0007848, -0.9035, 0.4287, -0.0007844, -0.9035, 0.4287, -0.0008188, -0.9034, 0.4288, -0.0007158, -0.9035, 0.4287, -0.0008188, -0.9035, 0.4287, -0.0007844, -0.9035, 0.4287, -0.0008188, -0.9034, 0.4288, -0.0007158, -0.9029, 0.4299, 0.0, 0.0, 0.06652, -0.9978, 0.0, 0.06652, -0.9978, 0.0, 0.06652, -0.9978, 0.0, 0.06652, -0.9978, 0.0, 0.06652, -0.9978, 0.0, 0.06652, -0.9978, 0.0, 0.6402, -0.7682, 0.0, 0.6402, -0.7682, 0.0, 0.6402, -0.7682, 0.0, 0.6402, -0.7682, 0.0, 0.6402, -0.7682, 0.0, 0.6402, -0.7682, 0.0, 0.0, -1.0, 0.0, 0.0, -1.0, 0.0, 0.0, -1.0, 0.0, 0.0, -1.0, 0.0, 0.0, -1.0, 0.0, 0.0, -1.0, -1.0, 0.0, 0.0, -1.0, 0.0, 0.0, -1.0, 0.0, 0.0, -1.0, 0.0, 0.0, -1.0, 0.0, 0.0, -1.0, 0.0, 0.0, -1.0, 0.0, 0.0, -1.0, 0.0, 0.0, -1.0, 0.0, 0.0, -0.9638, 0.0, -0.2666, -0.9638, 0.0, -0.2666, -0.9638, 0.0, -0.2666, -0.9638, 0.0, -0.2666, -0.9638, 0.0, -0.2666, -0.9638, 0.0, -0.2666, 0.3846, 0.0, -0.9231, 0.3846, 0.0, -0.9231, 0.3846, 0.0, -0.9231, 0.4464, 0.05952, -0.8928, 0.4464, 0.05952, -0.8928, 0.4464, 0.05952, -0.8928, 1.0, 0.0, 0.0, 1.0, 0.0, 0.0, 1.0, 0.0, 0.0, 1.0, 0.0, 0.0, 1.0, 0.0, 0.0, 1.0, 0.0, 0.0, 1.0, 0.0, 0.0, 1.0, 0.0, 0.0, 1.0, 0.0, 0.0, 0.0, -1.0, 0.0, 0.0, -1.0, 0.0, 0.0, -1.0, 0.0, 0.0, -1.0, 0.0, 0.0, -1.0, 0.0, 0.0, -1.0, 0.0, 0.0, -1.0, 0.0, 0.0, -1.0, 0.0, 0.0, -1.0, 0.0, 0.0, -1.0, 0.0, 0.0, -1.0, 0.0, 0.0, -1.0, 0.0, 0.0, -1.0, 0.0, 0.0, -1.0, 0.0, 0.0, -1.0, 0.0, 0.0, -1.0, 0.0, 0.0, -1.0, 0.0, 0.0, -1.0, 0.0, 0.9689, 0.0, -0.2474, 0.9689, 0.0, -0.2474, 0.9689, 0.0, -0.2474, 0.9689, 0.0, -0.2474, 0.9689, 0.0, -0.2474, 0.9689, 0.0, -0.2474, -0.5992, 0.05326, -0.7989, -0.5992, 0.05326, -0.7989, -0.5992, 0.05326, -0.7989, -0.53, 0.0, -0.848, -0.53, 0.0, -0.848, -0.53, 0.0, -0.848, 0.0, 0.0, -1.0, 0.0, 0.0, -1.0, 0.0, 0.0, -1.0, 0.0, 0.0, -1.0, 0.0, 0.0, -1.0, 0.0, 0.0, -1.0, -1.0, 0.0, 0.0, -1.0, 0.0, 0.0, -1.0, 0.0, 0.0, -1.0, 0.0, 0.0, -1.0, 0.0, 0.0, -1.0, 0.0, 0.0, 0.0, 0.0, 1.0, 0.0, 0.0, 1.0, 0.0, 0.0, 1.0, 0.0, 0.0, 1.0, 0.0, 0.0, 1.0, 0.0, 0.0, 1.0, 0.0, 1.0, 0.0, 0.0, 1.0, 0.0, 0.0, 1.0, 0.0, 0.0, 1.0, 0.0, 0.0, 1.0, 0.0, 0.0, 1.0, 0.0, 1.0, 0.0, 0.0, 1.0, 0.0, 0.0, 1.0, 0.0, 0.0, 1.0, 0.0, 0.0, 1.0, 0.0, 0.0, 1.0, 0.0, 0.0, 0.0, 0.0, 1.0, 0.0, 0.0, 1.0, 0.0, 0.0, 1.0, 0.0, 0.0, 1.0, 0.0, 0.0, 1.0, 0.0, 0.0, 1.0, 0.0, 0.9339, -0.3576, 0.0, 0.9339, -0.3576, 0.0, 0.9339, -0.3576, 0.0, 0.9339, -0.3576, 0.0, 0.9339, -0.3576, 0.0, 0.9339, -0.3576, -0.01781, 0.9998, 0.0, -0.01781, 0.9998, 0.0, -0.01781, 0.9998, 0.0, 0.0, 0.9997, -0.02498, 0.0, 0.9997, -0.02498, 0.0, 0.9997, -0.02498, 0.0, 0.9997, -0.02498, 0.0, 0.9997, -0.02498, 0.0, 0.9997, -0.02498, 0.01781, 0.9998, 0.0, 0.01781, 0.9998, 0.0, 0.01781, 0.9998, 0.0, 0.01781, 0.9998, 0.0, 0.01781, 0.9998, 0.0, 0.01781, 0.9998, 0.0, 0.0, 0.9997, 0.02498, 0.0, 0.9997, 0.02498, 0.0, 0.9997, 0.02498, 0.0, 0.9997, 0.02498, 0.0, 0.9997, 0.02498, 0.0, 0.9997, 0.02498, -0.01781, 0.9998, 0.0, -0.01781, 0.9998, 0.0, -0.01781, 0.9998, 0.0, 0.0, -0.05347, 0.9986, 0.0, -0.05347, 0.9986, 0.0, -0.05347, 0.9986, 0.0, -0.05347, 0.9986, 0.0, -0.05347, 0.9986, 0.0, -0.05347, 0.9986, 0.0, -0.05347, -0.9986, 0.0, -0.05347, -0.9986, 0.0, -0.05347, -0.9986, 0.0, -0.05347, -0.9986, 0.0, -0.05347, -0.9986, 0.0, -0.05347, -0.9986, 0.0, 0.0, -1.0, 0.0, 0.0, -1.0, 0.0, 0.0, -1.0, 0.0, 0.0, -1.0, 0.0, 0.0, -1.0, 0.0, 0.0, -1.0, 0.0, 0.0, 1.0, 0.0, 0.0, 1.0, 0.0, 0.0, 1.0, 0.0, 0.0, 1.0, 0.0, 0.0, 1.0, 0.0, 0.0, 1.0, 1.0, 1.02e-08, 0.0, 1.0, 6.316e-09, 0.0, 1.0, 3.276e-08, 0.0, 1.0, 6.316e-09, 0.0, 1.0, 1.02e-08, 0.0, 1.0, -1.45e-08, 0.0, 0.0, 1.0, 0.0, 0.0, 1.0, 0.0, 0.0, 1.0, 0.0, 0.0, 1.0, 0.0, 0.0, 1.0, 0.0, 0.0, 1.0, 0.0, -1.0, -1.106e-07, 0.0, -1.0, -1.168e-07, 0.0, -1.0, -7.734e-08, 0.0, -1.0, -1.168e-07, 0.0, -1.0, -1.106e-07, 0.0, -1.0, -1.529e-07, 0.0, 0.0, -1.0, 0.0, 0.0, -1.0, 0.0, 0.0, -1.0, 0.0, 0.0, -1.0, 0.0, 0.0, -1.0, 0.0, 0.0, -1.0, 0.0, -1.0, 0.0, 0.0, -1.0, 0.0, 0.0, -1.0, 0.0, 0.0, -1.0, 0.0, 0.0, -1.0, 0.0, 0.0, -1.0, 0.0, 0.0, 1.0, 0.0, 0.0, 1.0, 0.0, 0.0, 1.0, 0.0, 0.0, 1.0, 0.0, 0.0, 1.0, 0.0, 0.0, 1.0, 0.0, 0.0, 0.02632, -0.8574, -0.514, 0.02632, -0.8574, -0.514, 0.02632, -0.8574, -0.514, 0.02632, -0.8574, -0.514, 0.02632, -0.8574, -0.514, 0.02631, -0.8574, -0.514, 0.9853, -0.1707, 0.008273, 0.9853, -0.1707, 0.008273, 0.9853, -0.1707, 0.008273, 0.9866, -0.1533, 0.05654, 0.9866, -0.1533, 0.05654, 0.9866, -0.1533, 0.05654, 0.9893, -0.1458, 0.006871, 0.9893, -0.1458, 0.006871, 0.9893, -0.1458, 0.006871, 0.9905, -0.1331, 0.0354, 0.9905, -0.1331, 0.0354, 0.9905, -0.1331, 0.0354, 2.905e-05, 4.355e-05, 1.0, 2.703e-05, 4.648e-05, 1.0, 3.153e-05, 3.995e-05, 1.0, 2.703e-05, 4.648e-05, 1.0, 2.905e-05, 4.355e-05, 1.0, 2.455e-05, 5.008e-05, 1.0, -8.35e-05, 1.0, -4.349e-05, -8.533e-05, 1.0, -4.645e-05, -8.125e-05, 1.0, -3.984e-05, -8.533e-05, 1.0, -4.645e-05, -8.35e-05, 1.0, -4.349e-05, -8.758e-05, 1.0, -5.009e-05, -2.737e-05, -4.372e-05, -1.0, -2.921e-05, -4.631e-05, -1.0, -2.509e-05, -4.054e-05, -1.0, -2.921e-05, -4.631e-05, -1.0, -2.737e-05, -4.372e-05, -1.0, -3.149e-05, -4.949e-05, -1.0, 8.532e-05, -1.0, 4.352e-05, 8.352e-05, -1.0, 4.641e-05, 8.754e-05, -1.0, 3.996e-05, 8.352e-05, -1.0, 4.641e-05, 8.532e-05, -1.0, 4.352e-05, 8.13e-05, -1.0, 4.998e-05, 1.0, 7.902e-05, -2.981e-05, 1.0, 7.902e-05, -2.981e-05, 1.0, 7.902e-05, -2.981e-05, 1.0, 7.902e-05, -2.981e-05, 1.0, 7.902e-05, -2.981e-05, 1.0, 7.902e-05, -2.981e-05, -0.06772, 0.3566, 0.9318, -0.06772, 0.3566, 0.9318, -0.06772, 0.3566, 0.9318, -0.06772, 0.3566, 0.9318, -0.06772, 0.3566, 0.9318, -0.06772, 0.3566, 0.9318, 0.04362, 0.9341, -0.3543, 0.04362, 0.9341, -0.3543, 0.04362, 0.9341, -0.3543, 0.04362, 0.9341, -0.3543, 0.04362, 0.9341, -0.3543, 0.04362, 0.9341, -0.3543, -0.07873, -0.4085, 0.9094, -0.07873, -0.4085, 0.9094, -0.07873, -0.4085, 0.9094, -0.07873, -0.4085, 0.9094, -0.07873, -0.4085, 0.9094, -0.07873, -0.4085, 0.9094, -0.01719, 0.9119, 0.4101, -0.01719, 0.9119, 0.4101, -0.01719, 0.9119, 0.4101, -0.01719, 0.9119, 0.4101, -0.01719, 0.9119, 0.4101, -0.01719, 0.9119, 0.4101, 0.07872, 0.4091, -0.9091, 0.07872, 0.4091, -0.9091, 0.07872, 0.4091, -0.9091, 0.07872, 0.4091, -0.9091, 0.07872, 0.4091, -0.9091, 0.07872, 0.4091, -0.9091, -0.9693, 0.2437, 0.03327, -0.9705, 0.24, 0.02442, -0.9692, 0.244, 0.03399, -0.9705, 0.2399, 0.02408, -0.9705, 0.24, 0.02442, -0.9693, 0.2437, 0.03327, -0.8399, 0.5182, 0.161, -0.8399, 0.5183, 0.1611, -0.8399, 0.5183, 0.1611, -0.8399, 0.5183, 0.1612, -0.8399, 0.5183, 0.1611, -0.8399, 0.5183, 0.1611, -0.1221, -0.7778, -0.6166, -0.1221, -0.7778, -0.6166, -0.1221, -0.7778, -0.6166, -0.1221, -0.7778, -0.6166, -0.1221, -0.7778, -0.6166, -0.1221, -0.7778, -0.6166, 0.09417, 0.6094, -0.7873, 0.09417, 0.6094, -0.7873, 0.09417, 0.6094, -0.7873, 0.09417, 0.6094, -0.7873, 0.09417, 0.6094, -0.7873, 0.09417, 0.6094, -0.7873, -0.1615, -0.771, -0.6161, -0.1615, -0.771, -0.6161, -0.1615, -0.771, -0.6161, -0.1615, -0.771, -0.6161, -0.1615, -0.771, -0.6161, -0.1615, -0.771, -0.6161, -0.1615, -0.771, -0.6161, -0.1615, -0.771, -0.6161, -0.1615, -0.771, -0.6161, -0.1615, -0.771, -0.6161, -0.1615, -0.771, -0.6161, -0.1615, -0.771, -0.6161, -0.9824, 0.1852, 0.02582, -0.9824, 0.1852, 0.02582, -0.9824, 0.1852, 0.02581, -0.9824, 0.1852, 0.02582, -0.9824, 0.1852, 0.02582, -0.9824, 0.1852, 0.02583, -0.1615, -0.771, -0.6161, -0.1615, -0.771, -0.6161, -0.1615, -0.771, -0.6161, -0.1615, -0.771, -0.6161, -0.1615, -0.771, -0.6161, -0.1615, -0.771, -0.6161, -0.09417, -0.6094, 0.7873, -0.09417, -0.6094, 0.7873, -0.09417, -0.6094, 0.7873, -0.09417, -0.6094, 0.7873, -0.09417, -0.6094, 0.7873, -0.09416, -0.6094, 0.7873, -0.09417, -0.6094, 0.7873, -0.09417, -0.6094, 0.7873, -0.09417, -0.6094, 0.7873, -0.09417, -0.6094, 0.7873, -0.09417, -0.6094, 0.7873, -0.09417, -0.6094, 0.7873, 0.09417, 0.6094, -0.7873, 0.09417, 0.6094, -0.7873, 0.09417, 0.6094, -0.7873, 0.09417, 0.6094, -0.7873, 0.09417, 0.6094, -0.7873, 0.09416, 0.6094, -0.7873, -0.09417, -0.6094, 0.7873, -0.09417, -0.6094, 0.7873, -0.09417, -0.6094, 0.7873, -0.09417, -0.6094, 0.7873, -0.09417, -0.6094, 0.7873, -0.09417, -0.6094, 0.7873, -0.1615, -0.771, -0.6161, -0.1615, -0.771, -0.6161, -0.1615, -0.771, -0.6161, -0.1615, -0.771, -0.6161, -0.1615, -0.771, -0.6161, -0.1615, -0.771, -0.6161, -0.1221, -0.7778, -0.6166, -0.1221, -0.7778, -0.6166, -0.1221, -0.7778, -0.6166, -0.1221, -0.7778, -0.6166, -0.1221, -0.7778, -0.6166, -0.1221, -0.7778, -0.6166, -0.9824, 0.1852, 0.02583, -0.9824, 0.1852, 0.02582, -0.9824, 0.1852, 0.02582, -0.9824, 0.1852, 0.02582, -0.9824, 0.1852, 0.02583, -0.9824, 0.1852, 0.02582, -0.9824, 0.1852, 0.02582, -0.9824, 0.1852, 0.02582, -0.9824, 0.1852, 0.02583, -0.9824, 0.1852, 0.02582, -0.9824, 0.1852, 0.02582, -0.9824, 0.1852, 0.02582, -0.9824, 0.1852, 0.02582, -0.9824, 0.1852, 0.02582, -0.9824, 0.1852, 0.02582, -0.9824, 0.1852, 0.02582, -0.9824, 0.1852, 0.02582, -0.9824, 0.1852, 0.02582, -0.9824, 0.1852, 0.02583, -0.9824, 0.1852, 0.02582, -0.9824, 0.1852, 0.02582, -0.9824, 0.1852, 0.02582, -0.9824, 0.1852, 0.02583, -0.9824, 0.1852, 0.02582, -0.9824, 0.1852, 0.02582, -0.9824, 0.1852, 0.02582, -0.9824, 0.1852, 0.02582, -0.9824, 0.1852, 0.02582, -0.9824, 0.1852, 0.02582, -0.9824, 0.1852, 0.02582, -0.9824, 0.1852, 0.02582, -0.9824, 0.1852, 0.02582, -0.9824, 0.1852, 0.02582, -0.9824, 0.1852, 0.02582, -0.9824, 0.1852, 0.02582, -0.9824, 0.1852, 0.02582, 0.9824, -0.1852, -0.02582, 0.9824, -0.1852, -0.02582, 0.9824, -0.1852, -0.02582, 0.9824, -0.1852, -0.02582, 0.9824, -0.1852, -0.02582, 0.9824, -0.1852, -0.02582, 0.9824, -0.1852, -0.02582, 0.9824, -0.1852, -0.02582, 0.9824, -0.1852, -0.02582, 0.9824, -0.1852, -0.02582, 0.9824, -0.1852, -0.02582, 0.9824, -0.1852, -0.02582, 0.9824, -0.1852, -0.02582, 0.9824, -0.1852, -0.02582, 0.9824, -0.1852, -0.02582, 0.9824, -0.1852, -0.02582, 0.9824, -0.1852, -0.02582, 0.9824, -0.1852, -0.02582, 0.9824, -0.1852, -0.02582, 0.9824, -0.1852, -0.02582, 0.9824, -0.1852, -0.02582, 0.9824, -0.1852, -0.02582, 0.9824, -0.1852, -0.02582, 0.9824, -0.1852, -0.02582, 0.9824, -0.1852, -0.02582, 0.9824, -0.1852, -0.02582, 0.9824, -0.1852, -0.02582, 0.9824, -0.1852, -0.02582, 0.9824, -0.1852, -0.02582, 0.9824, -0.1852, -0.02582, 0.9824, -0.1852, -0.02582, 0.9824, -0.1852, -0.02582, 0.9824, -0.1852, -0.02582, 0.9824, -0.1852, -0.02582, 0.9824, -0.1852, -0.02582, 0.9824, -0.1852, -0.02582, 0.1615, 0.771, 0.6161, 0.1615, 0.771, 0.6161, 0.1615, 0.771, 0.6161, 0.1615, 0.771, 0.6161, 0.1615, 0.771, 0.6161, 0.1615, 0.771, 0.6161, 0.1615, 0.771, 0.6161, 0.1615, 0.771, 0.6161, 0.1615, 0.771, 0.6161, 0.09417, 0.6094, -0.7873, 0.09417, 0.6094, -0.7873, 0.09417, 0.6094, -0.7873, 0.09417, 0.6094, -0.7873, 0.09417, 0.6094, -0.7873, 0.09417, 0.6094, -0.7873, 0.09417, 0.6094, -0.7873, 0.09417, 0.6094, -0.7873, 0.09417, 0.6094, -0.7873, 0.09417, 0.6094, -0.7873, 0.09417, 0.6094, -0.7873, 0.09417, 0.6094, -0.7873, 0.09417, 0.6094, -0.7873, 0.09417, 0.6094, -0.7873, 0.09417, 0.6094, -0.7873, 0.09417, 0.6094, -0.7873, 0.09417, 0.6094, -0.7873, 0.09418, 0.6094, -0.7873, 0.9824, -0.1852, -0.02582, 0.9824, -0.1852, -0.02582, 0.9824, -0.1852, -0.02582, 0.9824, -0.1852, -0.02582, 0.9824, -0.1852, -0.02582, 0.9824, -0.1852, -0.02582, 0.9824, -0.1852, -0.02582, 0.9824, -0.1852, -0.02582, 0.9824, -0.1852, -0.02582, 0.9824, -0.1852, -0.02582, 0.9824, -0.1852, -0.02582, 0.9824, -0.1852, -0.02582, -0.09417, -0.6094, 0.7873, -0.09417, -0.6094, 0.7873, -0.09417, -0.6094, 0.7873, -0.09417, -0.6094, 0.7873, -0.09417, -0.6094, 0.7873, -0.09417, -0.6094, 0.7873, -0.09417, -0.6094, 0.7873, -0.09417, -0.6094, 0.7873, -0.09417, -0.6094, 0.7873, -0.09417, -0.6094, 0.7873, -0.09417, -0.6094, 0.7873, -0.09417, -0.6094, 0.7873, -0.09417, -0.6094, 0.7873, -0.09417, -0.6094, 0.7873, -0.09417, -0.6094, 0.7873, -0.09417, -0.6094, 0.7873, -0.09417, -0.6094, 0.7873, -0.09417, -0.6094, 0.7873, -0.1615, -0.771, -0.6161, -0.1615, -0.771, -0.6161, -0.1615, -0.771, -0.6161, -0.1615, -0.771, -0.6161, -0.1615, -0.771, -0.6161, -0.1615, -0.771, -0.6161, -0.1615, -0.771, -0.6161, -0.1615, -0.771, -0.6161, -0.1615, -0.771, -0.6161, -0.1615, -0.771, -0.6161, -0.1615, -0.771, -0.6161, -0.1615, -0.771, -0.6161, -0.1615, -0.771, -0.6161, -0.1615, -0.771, -0.6161, -0.1615, -0.771, -0.6161, -0.02629, -0.08795, -0.9958, -0.02629, -0.08796, -0.9958, -0.02629, -0.08795, -0.9958, -0.02629, -0.08796, -0.9958, -0.02629, -0.08795, -0.9958, -0.02629, -0.08796, -0.9958, -0.9853, -0.1071, -0.1333, -0.9853, -0.1071, -0.1333, -0.9853, -0.1071, -0.1333, -0.9905, -0.1069, -0.08689, -0.9905, -0.1069, -0.08689, -0.9905, -0.1069, -0.08689, -0.9893, -0.09127, -0.1139, -0.9893, -0.09127, -0.1139, -0.9893, -0.09127, -0.1139, -0.9866, -0.1359, -0.09082, -0.9866, -0.1359, -0.09082, -0.9866, -0.1359, -0.09082, 3.262e-06, -0.8091, 0.5877, 3.262e-06, -0.8091, 0.5877, 3.262e-06, -0.8091, 0.5877, 3.262e-06, -0.8091, 0.5877, 3.262e-06, -0.8091, 0.5877, 3.262e-06, -0.8091, 0.5877, 3.668e-05, 0.5877, 0.8091, 3.695e-05, 0.5877, 0.8091, 3.728e-05, 0.5877, 0.8091, 3.695e-05, 0.5877, 0.8091, 3.668e-05, 0.5877, 0.8091, 3.635e-05, 0.5877, 0.8091, -3.428e-06, 0.8091, -0.5877, -3.562e-06, 0.8091, -0.5877, -3.728e-06, 0.8091, -0.5877, -3.562e-06, 0.8091, -0.5877, -3.428e-06, 0.8091, -0.5877, -3.262e-06, 0.8091, -0.5877, -3.635e-05, -0.5877, -0.8091, -3.635e-05, -0.5877, -0.8091, -3.635e-05, -0.5877, -0.8091, -3.635e-05, -0.5877, -0.8091, -3.635e-05, -0.5877, -0.8091, -3.635e-05, -0.5877, -0.8091, -1.0, 2.348e-05, 3.232e-05, -1.0, 2.348e-05, 3.232e-05, -1.0, 2.348e-05, 3.232e-05, -1.0, 2.348e-05, 3.232e-05, -1.0, 2.348e-05, 3.232e-05, -1.0, 2.348e-05, 3.232e-05, 0.06774, -0.5444, 0.8361, 0.06774, -0.5444, 0.8361, 0.06774, -0.5444, 0.8361, 0.06774, -0.5444, 0.8361, 0.06774, -0.5444, 0.8361, 0.06773, -0.5444, 0.8361, -0.04367, 0.8356, 0.5477, -0.04367, 0.8356, 0.5477, -0.04367, 0.8356, 0.5477, -0.04367, 0.8356, 0.5477, -0.04367, 0.8356, 0.5477, -0.04367, 0.8356, 0.5477, 0.07878, -0.9758, 0.2039, 0.07878, -0.9758, 0.2039, 0.07878, -0.9758, 0.2039, 0.07878, -0.9758, 0.2039, 0.07878, -0.9758, 0.2039, 0.07877, -0.9758, 0.2039, 0.01716, 0.204, 0.9788, 0.01716, 0.204, 0.9788, 0.01716, 0.204, 0.9788, 0.01716, 0.204, 0.9788, 0.01716, 0.204, 0.9788, 0.01716, 0.204, 0.9788, -0.07876, 0.976, -0.2032, -0.07876, 0.976, -0.2032, -0.07876, 0.976, -0.2032, -0.07876, 0.976, -0.2032, -0.07876, 0.976, -0.2032, -0.07877, 0.976, -0.2032, 0.9692, 0.1159, 0.2174, 0.9692, 0.1159, 0.2174, 0.9692, 0.1159, 0.2174, 0.9705, 0.1215, 0.2083, 0.9705, 0.1215, 0.2083, 0.9705, 0.1215, 0.2083, 0.8399, 0.1743, 0.514, 0.8399, 0.1743, 0.514, 0.8399, 0.1743, 0.514, 0.8398, 0.1742, 0.5141, 0.8398, 0.1742, 0.5141, 0.8398, 0.1742, 0.5141, -0.1118, 0.07269, -0.9911, -0.1118, 0.07269, -0.9911, -0.1118, 0.07269, -0.9911, -0.1118, 0.07269, -0.9911, -0.1118, 0.07269, -0.9911, -0.1118, 0.07269, -0.9911, 0.05986, 0.996, 0.06631, 0.05986, 0.996, 0.06631, 0.05986, 0.996, 0.06631, 0.05986, 0.996, 0.06631, 0.05986, 0.996, 0.06631, 0.05987, 0.996, 0.0663, -0.07202, 0.07056, -0.9949, -0.07202, 0.07056, -0.9949, -0.07203, 0.07055, -0.9949, -0.07202, 0.07056, -0.9949, -0.07202, 0.07056, -0.9949, -0.07201, 0.07057, -0.9949, -0.07203, 0.07056, -0.9949, -0.07203, 0.07056, -0.9949, -0.07203, 0.07056, -0.9949, -0.07203, 0.07056, -0.9949, -0.07203, 0.07056, -0.9949, -0.07203, 0.07056, -0.9949, 0.9956, -0.05478, -0.07596, 0.9956, -0.05478, -0.07596, 0.9956, -0.05478, -0.07596, 0.9956, -0.05478, -0.07596, 0.9956, -0.05478, -0.07596, 0.9956, -0.05478, -0.07596, -0.07202, 0.07056, -0.9949, -0.07202, 0.07056, -0.9949, -0.07203, 0.07057, -0.9949, -0.07202, 0.07056, -0.9949, -0.07202, 0.07056, -0.9949, -0.07201, 0.07056, -0.9949, -0.05986, -0.996, -0.06631, -0.05986, -0.996, -0.06631, -0.05986, -0.996, -0.06631, -0.05986, -0.996, -0.06631, -0.05986, -0.996, -0.06631, -0.05987, -0.996, -0.0663, -0.05987, -0.996, -0.06631, -0.05987, -0.996, -0.06631, -0.05987, -0.996, -0.06631, -0.05987, -0.996, -0.06631, -0.05987, -0.996, -0.06631, -0.05987, -0.996, -0.06631, 0.05987, 0.996, 0.06631, 0.05986, 0.996, 0.06631, 0.05987, 0.996, 0.0663, 0.05986, 0.996, 0.06631, 0.05987, 0.996, 0.06631, 0.05986, 0.996, 0.06631, -0.05987, -0.996, -0.06631, -0.05986, -0.996, -0.06631, -0.05986, -0.996, -0.06631, -0.05986, -0.996, -0.06631, -0.05987, -0.996, -0.06631, -0.05987, -0.996, -0.0663, -0.07203, 0.07056, -0.9949, -0.07203, 0.07056, -0.9949, -0.07203, 0.07056, -0.9949, -0.07203, 0.07056, -0.9949, -0.07203, 0.07056, -0.9949, -0.07203, 0.07056, -0.9949, -0.1118, 0.07269, -0.9911, -0.1118, 0.0727, -0.9911, -0.1118, 0.07271, -0.9911, -0.1118, 0.0727, -0.9911, -0.1118, 0.07269, -0.9911, -0.1118, 0.07269, -0.9911, -0.9956, 0.05478, 0.07596, -0.9956, 0.05479, 0.07596, -0.9956, 0.05478, 0.07596, -0.9956, 0.05479, 0.07596, -0.9956, 0.05478, 0.07596, -0.9956, 0.05478, 0.07596, -0.9956, 0.05478, 0.07596, -0.9956, 0.05478, 0.07596, -0.9956, 0.05478, 0.07596, -0.9956, 0.05478, 0.07596, -0.9956, 0.05478, 0.07596, -0.9956, 0.05479, 0.07596, -0.9956, 0.05479, 0.07595, -0.9956, 0.05479, 0.07596, -0.9956, 0.05478, 0.07596, -0.9956, 0.05479, 0.07596, -0.9956, 0.05479, 0.07595, -0.9956, 0.05479, 0.07596, -0.9956, 0.05478, 0.07596, -0.9956, 0.05479, 0.07596, -0.9956, 0.05479, 0.07595, -0.9956, 0.05479, 0.07596, -0.9956, 0.05478, 0.07596, -0.9956, 0.05478, 0.07596, -0.9956, 0.05478, 0.07596, -0.9956, 0.05478, 0.07596, -0.9956, 0.05478, 0.07596, -0.9956, 0.05478, 0.07596, -0.9956, 0.05478, 0.07596, -0.9956, 0.05478, 0.07596, -0.9956, 0.05478, 0.07596, -0.9956, 0.05478, 0.07596, -0.9956, 0.05478, 0.07596, -0.9956, 0.05478, 0.07596, -0.9956, 0.05478, 0.07596, -0.9956, 0.05478, 0.07596, 0.9956, -0.05479, -0.07596, 0.9956, -0.05478, -0.07596, 0.9956, -0.05479, -0.07596, 0.9956, -0.05479, -0.07596, 0.9956, -0.05478, -0.07596, 0.9956, -0.05479, -0.07596, 0.9956, -0.05478, -0.07596, 0.9956, -0.05478, -0.07596, 0.9956, -0.05479, -0.07596, 0.9956, -0.05478, -0.07596, 0.9956, -0.05478, -0.07596, 0.9956, -0.05478, -0.07596, 0.9956, -0.05478, -0.07596, 0.9956, -0.05478, -0.07596, 0.9956, -0.05478, -0.07596, 0.9956, -0.0548, -0.07597, 0.9956, -0.05479, -0.07596, 0.9956, -0.05479, -0.07596, 0.9956, -0.05478, -0.07596, 0.9956, -0.05479, -0.07596, 0.9956, -0.05479, -0.07596, 0.9956, -0.05479, -0.07596, 0.9956, -0.05479, -0.07596, 0.9956, -0.05478, -0.07596, 0.9956, -0.05479, -0.07596, 0.9956, -0.05479, -0.07596, 0.9956, -0.05479, -0.07596, 0.9956, -0.05479, -0.07596, 0.9956, -0.05479, -0.07596, 0.9956, -0.05479, -0.07596, 0.9956, -0.05479, -0.07596, 0.9956, -0.05479, -0.07596, 0.9956, -0.05478, -0.07596, 0.9956, -0.05478, -0.07596, 0.9956, -0.05478, -0.07596, 0.9956, -0.05479, -0.07596, 0.07202, -0.07056, 0.9949, 0.07202, -0.07056, 0.9949, 0.07202, -0.07056, 0.9949, 0.07202, -0.07056, 0.9949, 0.07202, -0.07056, 0.9949, 0.07202, -0.07056, 0.9949, 0.07202, -0.07056, 0.9949, 0.07202, -0.07056, 0.9949, 0.07202, -0.07056, 0.9949, -0.05987, -0.996, -0.06631, -0.05987, -0.996, -0.0663, -0.05987, -0.996, -0.0663, -0.05987, -0.996, -0.0663, -0.05987, -0.996, -0.06631, -0.05987, -0.996, -0.06631, -0.05987, -0.996, -0.06631, -0.05987, -0.996, -0.06631, -0.05987, -0.996, -0.06631, -0.05987, -0.996, -0.06631, -0.05987, -0.996, -0.06631, -0.05987, -0.996, -0.06631, -0.05986, -0.996, -0.06631, -0.05987, -0.996, -0.06631, -0.05987, -0.996, -0.06631, -0.05987, -0.996, -0.06631, -0.05986, -0.996, -0.06631, -0.05986, -0.996, -0.06631, 0.05987, 0.996, 0.06631, 0.05987, 0.996, 0.06631, 0.05987, 0.996, 0.0663, 0.05987, 0.996, 0.0663, 0.05987, 0.996, 0.0663, 0.05987, 0.996, 0.06631, 0.05987, 0.996, 0.0663, 0.05987, 0.996, 0.0663, 0.05987, 0.996, 0.0663, 0.05987, 0.996, 0.06631, 0.05987, 0.996, 0.0663, 0.05987, 0.996, 0.0663, 0.05987, 0.996, 0.06631, 0.05987, 0.996, 0.0663, 0.05987, 0.996, 0.06631, 0.05987, 0.996, 0.0663, 0.05987, 0.996, 0.06631, 0.05987, 0.996, 0.06631, -0.9956, 0.05479, 0.07596, -0.9956, 0.05479, 0.07595, -0.9956, 0.05478, 0.07596, -0.9956, 0.05478, 0.07596, -0.9956, 0.05478, 0.07596, -0.9956, 0.05479, 0.07595, -0.9956, 0.05478, 0.07596, -0.9956, 0.05478, 0.07596, -0.9956, 0.05478, 0.07596, -0.9956, 0.05478, 0.07596, -0.9956, 0.05478, 0.07596, -0.9956, 0.05478, 0.07596, -0.07202, 0.07056, -0.9949, -0.07202, 0.07056, -0.9949, -0.07202, 0.07056, -0.9949, -0.07202, 0.07056, -0.9949, -0.07202, 0.07056, -0.9949, -0.07202, 0.07056, -0.9949, -0.07203, 0.07056, -0.9949, -0.07202, 0.07056, -0.9949, -0.07202, 0.07056, -0.9949, -0.07203, 0.07056, -0.9949, -0.07202, 0.07056, -0.9949, -0.07203, 0.07056, -0.9949, -0.07202, 0.07056, -0.9949, -0.07203, 0.07056, -0.9949, -0.07203, 0.07056, -0.9949])] * 3)])
me_cube = bpy.data.meshes.new('Cube')
me_cube.from_pydata([(0.5, 0.5, -0.5), (0.5, -0.5, -0.5), (-0.5, -0.5, -0.5), (-0.5, 0.5, -0.5), (0.5, 0.5, 0.5), (0.5, -0.5, 0.5), (-0.5, -0.5, 0.5), (-0.5, 0.5, 0.5)], [], [(0, 1, 2, 3), (4, 7, 6, 5), (0, 4, 5, 1), (1, 5, 6, 2), (2, 6, 7, 3), (4, 0, 3, 7)])
me_cube.materials.append(mat_material)
me_cube.use_remesh_preserve_volume = False
me_cube.use_remesh_preserve_attributes = False
me_cube.use_mirror_vertex_groups = False
me_cube.update()

# ---- objects
ob_player_base_mesh_042 = bpy.data.objects.new('player_base_Mesh.042', me_player_base_mesh_042)
ob_cube = bpy.data.objects.new('Cube', me_cube)
ob_lamp = bpy.data.objects.new('Lamp', light_lamp)
ob_camera = bpy.data.objects.new('Camera', cam_camera)

# ---- transforms, parenting, visibility, modifiers, constraints
ob_player_base_mesh_042.location = (0.0, 0.0, 0.0)
ob_player_base_mesh_042.rotation_euler = (1.571, -0.0, 0.0)
ob_player_base_mesh_042.lineart.crease_threshold = 0.0
ob_cube.location = (0.0, 0.0, 0.0)
ob_cube.lock_rotations_4d = False
ob_cube.empty_display_type = 'ARROWS'
ob_cube.lineart.crease_threshold = 0.0
ob_lamp.location = (4.076, 1.005, 5.904)
ob_lamp.rotation_euler = (0.6503, 0.05522, 1.866)
ob_lamp.lock_rotations_4d = False
ob_lamp.empty_display_type = 'ARROWS'
ob_lamp.color = (0.0, 0.0, 0.0, 0.0)
ob_lamp.lineart.crease_threshold = 0.0
ob_camera.location = (7.481, -6.508, 5.344)
ob_camera.rotation_euler = (1.109, 0.0, 0.8149)
ob_camera.lock_rotations_4d = False
ob_camera.empty_display_type = 'ARROWS'
ob_camera.color = (0.0, 0.0, 0.0, 0.0)
ob_camera.display_type = 'WIRE'
ob_camera.lineart.crease_threshold = 0.0

# ---- collection membership
col_collection_1.objects.link(ob_player_base_mesh_042)
col_collection_1.objects.link(ob_cube)
col_collection_1.objects.link(ob_lamp)
col_collection_1.objects.link(ob_camera)

# ---- scene / render settings (as saved in the file)
scene.camera = ob_camera
scene.frame_start = 1; scene.frame_end = 250; scene.frame_set(1)
scene.render.engine = 'BLENDER_EEVEE_NEXT'
scene.render.resolution_percentage = 50
scene.render.dither_intensity = 0.0
scene.cycles.use_denoising = False
scene.cycles.samples = 128
scene.cycles.sampling_pattern = 'TABULATED_SOBOL'
scene.cycles.light_sampling_threshold = 0.0
scene.cycles.use_adaptive_sampling = False
scene.cycles.use_light_tree = False
scene.cycles.blur_glossy = 0.0
scene.cycles.sample_clamp_indirect = 0.0
scene.view_settings.view_transform = 'Standard'
bpy.context.view_layer.update()
